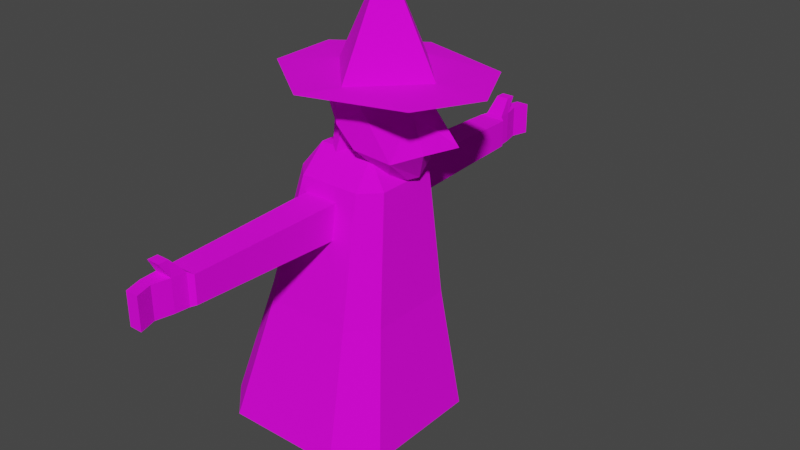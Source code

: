 # Source: witch.blend  (saved by Blender 3.3.6; exported with 4.5.12 LTS)
import bpy
from mathutils import Matrix  # noqa: F401  (used for matrix-valued properties, if any)

bpy.ops.wm.read_factory_settings(use_empty=True)
scene = bpy.context.scene
scene.name = 'Scene'

# ---- collections
col_collection = bpy.data.collections.new('Collection'); scene.collection.children.link(col_collection)

# ---- images (referenced by path relative to the original .blend; pixels are not part of the script)
import os
ASSET_DIR = os.environ.get("B2B_ASSET_DIR", "")  # directory of the original .blend (textures are referenced by path, not embedded)
HERE = os.path.dirname(os.path.abspath(__file__))  # packed textures are extracted next to this script under _unpacked/

def load_image(name, relpath, width, height, colorspace="sRGB"):
    """Load a texture the original file referenced (path relative to the .blend, or extracted next to this script)."""
    p = next((c for c in (os.path.join(HERE, relpath), os.path.join(ASSET_DIR, relpath)) if relpath and os.path.exists(c)), "")
    if p:
        img = bpy.data.images.load(p, check_existing=True)
        img.name = name
    else:  # same state as the original file: an image datablock whose file is absent (Cycles renders it pink)
        img = bpy.data.images.new(name, width, height)
        img.source = "FILE"
        img.filepath = "//" + (relpath or name)
    img.colorspace_settings.name = colorspace
    return img
img_pattern4_grayscale_png = load_image('pattern4-grayscale.png', 'pattern4-grayscale.png', 1024, 1024, 'sRGB')

# ---- materials (node trees are filled in below, after node groups)
mat_clothes = bpy.data.materials.new('Clothes')
mat_clothes.use_transparent_shadow = False
mat_clothes_2 = bpy.data.materials.new('Clothes 2')
mat_clothes_2.use_transparent_shadow = False

# ---- material node trees
mat_clothes.use_nodes = True; mat_clothes.node_tree.nodes.clear()
_N = mat_clothes.node_tree.nodes; _L = mat_clothes.node_tree.links
n0 = _N.new('ShaderNodeBsdfPrincipled'); n0.name = 'Principled BSDF'; n0.location = (10, 300)
n0.distribution = 'GGX'
n0.subsurface_method = 'RANDOM_WALK_SKIN'
n0.inputs[2].default_value = 0.964
n0.inputs[3].default_value = 1.45
n0.inputs[12].default_value = 1.4
n0.inputs[13].default_value = 0.172
n0.inputs[27].default_value = (0.0, 0.0, 0.0, 1.0)
n0.inputs[28].default_value = 1.0
n1 = _N.new('ShaderNodeOutputMaterial'); n1.name = 'Material Output'; n1.location = (300, 300)
n2 = _N.new('ShaderNodeMix'); n2.name = 'Mix'; n2.location = (-180, 270)
n2.data_type = 'RGBA'
n2.blend_type = 'OVERLAY'
n2.inputs[0].default_value = 1.0
n2.inputs[7].default_value = (0.0559, 0.0, 0.03548, 1.0)
n3 = _N.new('ShaderNodeTexImage'); n3.name = 'Image Texture'; n3.location = (-470, 210)
n3.image = img_pattern4_grayscale_png
_L.new(n0.outputs[0], n1.inputs[0])
_L.new(n2.outputs[2], n0.inputs[0])
_L.new(n3.outputs[0], n2.inputs[6])
n1.is_active_output = True
mat_clothes_2.use_nodes = True; mat_clothes_2.node_tree.nodes.clear()
_N = mat_clothes_2.node_tree.nodes; _L = mat_clothes_2.node_tree.links
n0 = _N.new('ShaderNodeBsdfPrincipled'); n0.name = 'Principled BSDF'; n0.location = (10, 300)
n0.distribution = 'GGX'
n0.subsurface_method = 'RANDOM_WALK_SKIN'
n0.inputs[2].default_value = 0.964
n0.inputs[3].default_value = 1.45
n0.inputs[12].default_value = 1.4
n0.inputs[13].default_value = 0.172
n0.inputs[27].default_value = (0.0, 0.0, 0.0, 1.0)
n0.inputs[28].default_value = 1.0
n1 = _N.new('ShaderNodeOutputMaterial'); n1.name = 'Material Output'; n1.location = (300, 300)
n2 = _N.new('ShaderNodeMix'); n2.name = 'Mix'; n2.location = (-180, 270)
n2.data_type = 'RGBA'
n2.blend_type = 'OVERLAY'
n2.inputs[0].default_value = 1.0
n2.inputs[7].default_value = (0.01183, 0.0, 0.008256, 1.0)
n3 = _N.new('ShaderNodeTexImage'); n3.name = 'Image Texture'; n3.location = (-470, 210)
n3.image = img_pattern4_grayscale_png
_L.new(n0.outputs[0], n1.inputs[0])
_L.new(n2.outputs[2], n0.inputs[0])
_L.new(n3.outputs[0], n2.inputs[6])
n1.is_active_output = True

# ---- world
world_world = bpy.data.worlds.new('World'); scene.world = world_world
world_world.use_nodes = True; world_world.node_tree.nodes.clear()
_N = world_world.node_tree.nodes; _L = world_world.node_tree.links
n0 = _N.new('ShaderNodeOutputWorld'); n0.name = 'World Output'; n0.location = (300, 300)
n1 = _N.new('ShaderNodeBackground'); n1.name = 'Background'; n1.location = (10, 300)
n1.inputs[0].default_value = (0.05088, 0.05088, 0.05088, 1.0)
_L.new(n1.outputs[0], n0.inputs[0])
n0.is_active_output = True
world_world.color = (0.05088, 0.05088, 0.05088)
world_world.use_sun_shadow = False
world_world.sun_shadow_jitter_overblur = 0.0

# ---- meshes
me_cube = bpy.data.meshes.new('Cube')
me_cube.from_pydata([(0.7886, 0.3114, 1.888), (0.6188, 0.4812, 1.888), (0.6209, 0.2838, 2.164), (0.6472, 0.6472, -1.0), (0.6405, 0.9437, -0.7184), (0.9734, 0.6108, -0.7184), (0.6188, -0.4812, 1.888), (0.7886, -0.3114, 1.888), (0.6209, -0.2838, 2.164), (0.9734, -0.6108, -0.7184), (0.6405, -0.9437, -0.7184), (0.6472, -0.6472, -1.0), (-0.1738, 0.3114, 1.888), (0.05338, 0.2838, 2.164), (-0.004005, 0.4812, 1.888), (-0.9139, 0.6108, -0.7184), (-0.581, 0.9437, -0.7184), (-0.6472, 0.6472, -1.0), (-0.1738, -0.3114, 1.888), (-0.004005, -0.4812, 1.888), (0.05338, -0.2838, 2.164), (-0.9139, -0.6108, -0.7184), (-0.6472, -0.6472, -1.0), (-0.581, -0.9437, -0.7184), (0.6091, 0.6806, 0.5966), (0.8492, 0.4405, 0.5966), (-0.512, -0.4405, 0.5966), (-0.2719, -0.6806, 0.5966), (0.8492, -0.4405, 0.5966), (0.6091, -0.6806, 0.5966), (-0.512, 0.4405, 0.5966), (-0.2719, 0.6806, 0.5966)], [], [(31, 14, 1, 24), (10, 29, 27, 23), (21, 26, 30, 15), (29, 6, 19, 27), (2, 13, 20, 8), (16, 31, 24, 4), (5, 25, 28, 9), (17, 3, 11, 22), (26, 18, 12, 30), (0, 1, 2), (3, 4, 5), (6, 7, 8), (9, 10, 11), (12, 13, 14), (15, 16, 17), (18, 19, 20), (21, 22, 23), (17, 22, 21, 15), (3, 17, 16, 4), (25, 5, 4, 24), (27, 19, 18, 26), (29, 10, 9, 28), (31, 16, 15, 30), (8, 20, 19, 6), (2, 8, 7, 0), (22, 11, 10, 23), (20, 13, 12, 18), (13, 2, 1, 14), (11, 3, 5, 9), (0, 25, 24, 1), (23, 27, 26, 21), (6, 29, 28, 7), (14, 31, 30, 12), (25, 0, 7, 28)])
_uv = me_cube.uv_layers.new(name='UVMap')
_uv.uv.foreach_set('vector', [0.3617, 0.7716, 0.395, 0.5509, 0.5005, 0.5451, 0.511, 0.7634, 0.8491, 0.01147, 0.8313, 0.2366, 0.682, 0.2284, 0.6421, 0.0, 0.2638, 0.0, 0.2349, 0.2318, 0.08539, 0.2318, 0.0565, 0.0, 0.8313, 0.2366, 0.8208, 0.4549, 0.7153, 0.4491, 0.682, 0.2284, 0.5288, 0.49, 0.6251, 0.49, 0.6251, 0.5864, 0.5288, 0.5864, 0.3218, 1.0, 0.3617, 0.7716, 0.511, 0.7634, 0.5288, 0.9885, 0.5841, 0.0, 0.5552, 0.2222, 0.4057, 0.2222, 0.3768, 0.0, 0.05031, 0.789, 0.05031, 0.5693, 0.27, 0.5693, 0.27, 0.789, 0.2349, 0.2318, 0.213, 0.4555, 0.1073, 0.4555, 0.08539, 0.2318, 0.5288, 0.5344, 0.5005, 0.5451, 0.4978, 0.49, 0.05031, 0.5693, 0.0, 0.5704, 0.0565, 0.5139, 0.8208, 0.4549, 0.8491, 0.4656, 0.8181, 0.51, 0.2638, 0.5139, 0.3203, 0.5704, 0.27, 0.5693, 0.1073, 0.4555, 0.112, 0.5139, 0.07849, 0.467, 0.0565, 0.8342, 0.0, 0.7777, 0.05031, 0.789, 0.213, 0.4555, 0.2418, 0.467, 0.2083, 0.5139, 0.2638, 0.8342, 0.27, 0.789, 0.3203, 0.7777, 0.05031, 0.789, 0.27, 0.789, 0.2638, 0.8342, 0.0565, 0.8342, 0.05031, 0.5693, 0.05031, 0.789, 0.0, 0.7777, 0.0, 0.5704, 0.5552, 0.2222, 0.5841, 0.0, 0.6406, 0.01274, 0.5959, 0.2314, 0.682, 0.2284, 0.7153, 0.4491, 0.686, 0.4566, 0.6406, 0.239, 0.3649, 0.2314, 0.3203, 0.01274, 0.3768, 0.0, 0.4057, 0.2222, 0.04464, 0.2481, 0.0, 0.02266, 0.0565, 0.0, 0.08539, 0.2318, 0.8181, 0.51, 0.722, 0.5046, 0.7153, 0.4491, 0.8208, 0.4549, 0.5286, 0.49, 0.4323, 0.49, 0.4276, 0.4379, 0.5333, 0.4379, 0.27, 0.789, 0.27, 0.5693, 0.3203, 0.5704, 0.3203, 0.7777, 0.2083, 0.5139, 0.112, 0.5139, 0.1073, 0.4555, 0.213, 0.4555, 0.4017, 0.4954, 0.4978, 0.49, 0.5005, 0.5451, 0.395, 0.5509, 0.27, 0.5693, 0.05031, 0.5693, 0.0565, 0.5139, 0.2638, 0.5139, 0.5333, 0.4379, 0.5552, 0.2222, 0.5959, 0.2314, 0.5621, 0.4444, 0.3203, 0.02266, 0.2756, 0.2481, 0.2349, 0.2318, 0.2638, 0.0, 0.3988, 0.4444, 0.3649, 0.2314, 0.4057, 0.2222, 0.4276, 0.4379, 0.395, 0.5509, 0.3617, 0.7716, 0.3203, 0.761, 0.3657, 0.5434, 0.5552, 0.2222, 0.5333, 0.4379, 0.4276, 0.4379, 0.4057, 0.2222])
me_cube.materials.append(mat_clothes)
me_cube.use_mirror_vertex_groups = False
me_cube.update()
me_sphere = bpy.data.meshes.new('Sphere')
me_sphere.from_pydata([(0.5516, 0.5594, -2.108), (0.5594, 0.8418, -2.389), (0.5667, 0.9807, -2.772), (0.5785, 0.9908, -2.996), (0.6029, 0.9661, -3.236), (0.6747, 0.8151, -3.706), (0.5865, 0.1915, -1.958), (0.6244, 0.3771, -2.015), (0.661, 0.5499, -2.109), (0.6941, 0.7018, -2.236), (0.7158, 0.8184, -2.394), (0.7251, 0.8921, -2.58), (0.7301, 0.9244, -2.792), (0.7427, 0.9268, -3.025), (0.7701, 0.9084, -3.271), (0.8042, 0.8656, -3.516), (0.8262, 0.7856, -3.737), (0.8358, 0.6748, -3.919), (0.8367, 0.5447, -4.063), (0.8279, 0.3973, -4.165), (0.8089, 0.2338, -4.21), (0.6231, 0.1805, -1.958), (0.6965, 0.3557, -2.015), (0.7659, 0.5189, -2.109), (0.8237, 0.6585, -2.238), (0.8565, 0.7555, -2.401), (0.8666, 0.8059, -2.596), (0.8683, 0.8203, -2.818), (0.8819, 0.8185, -3.058), (0.9167, 0.8143, -3.304), (0.9533, 0.792, -3.546), (0.9646, 0.7282, -3.761), (0.9527, 0.6285, -3.939), (0.9277, 0.5089, -4.08), (0.8908, 0.3737, -4.18), (0.8406, 0.2217, -4.218), (0.6569, 0.1625, -1.958), (0.7628, 0.3205, -2.016), (0.8618, 0.4676, -2.11), (0.9406, 0.5885, -2.242), (0.9826, 0.6628, -2.41), (0.9923, 0.6903, -2.613), (0.99, 0.689, -2.843), (1.007, 0.69, -3.087), (1.049, 0.7015, -3.333), (1.085, 0.696, -3.57), (1.087, 0.6485, -3.778), (1.056, 0.5622, -3.953), (1.01, 0.4575, -4.093), (0.9475, 0.3378, -4.19), (0.8696, 0.2036, -4.224), (0.6864, 0.1382, -1.958), (0.8207, 0.2729, -2.016), (0.9455, 0.3982, -2.111), (1.044, 0.4977, -2.245), (1.097, 0.5512, -2.419), (1.109, 0.5614, -2.629), (1.106, 0.5531, -2.865), (1.128, 0.5598, -3.11), (1.171, 0.5815, -3.354), (1.2, 0.5865, -3.587), (1.189, 0.5496, -3.79), (1.144, 0.4788, -3.963), (1.08, 0.3923, -4.102), (0.9965, 0.2924, -4.196), (0.895, 0.1806, -4.23), (0.7107, 0.1086, -1.958), (0.8681, 0.2147, -2.016), (1.014, 0.3137, -2.111), (1.131, 0.3912, -2.247), (1.197, 0.4297, -2.425), (1.212, 0.4352, -2.642), (1.211, 0.43, -2.882), (1.238, 0.4371, -3.126), (1.28, 0.4574, -3.369), (1.296, 0.4655, -3.598), (1.27, 0.4361, -3.796), (1.215, 0.3826, -3.969), (1.137, 0.3163, -4.107), (1.037, 0.2395, -4.2), (0.9151, 0.1531, -4.231), (0.5483, 1.367e-08, -1.939), (0.7287, 0.07484, -1.958), (0.9031, 0.1481, -2.016), (1.064, 0.2171, -2.111), (1.196, 0.2733, -2.248), (1.271, 0.3058, -2.43), (1.292, 0.3149, -2.651), (1.296, 0.3148, -2.893), (1.406, 0.3382, -3.155), (1.471, 0.3587, -3.404), (1.381, 0.3372, -3.607), (1.33, 0.3122, -3.8), (1.266, 0.2759, -3.97), (1.179, 0.2319, -4.108), (1.067, 0.1806, -4.202), (0.9303, 0.1226, -4.232), (0.7397, 0.03817, -1.958), (0.9244, 0.07589, -2.015), (1.094, 0.1128, -2.111), (1.229, 0.1495, -2.25), (1.312, 0.1778, -2.434), (1.34, 0.1934, -2.657), (1.395, 0.2056, -2.909), (1.736, 0.2679, -3.217), (1.762, 0.2776, -3.47), (1.496, 0.2113, -3.628), (1.366, 0.1795, -3.8), (1.298, 0.1628, -3.97), (1.206, 0.142, -4.107), (1.085, 0.1176, -4.2), (0.9398, 0.09, -4.231), (0.7434, 4.098e-05, -1.958), (0.9313, 0.0007743, -2.015), (1.099, 0.005809, -2.112), (1.23, 0.02155, -2.252), (1.312, 0.04329, -2.437), (1.346, 0.06342, -2.659), (1.443, 0.08228, -2.918), (1.909, 0.1378, -3.255), (1.908, 0.1436, -3.507), (1.562, 0.07126, -3.641), (1.38, 0.04175, -3.797), (1.31, 0.04553, -3.965), (1.216, 0.04887, -4.103), (1.093, 0.0524, -4.196), (0.9435, 0.05633, -4.229), (0.7396, -0.03806, -1.958), (0.9236, -0.07421, -2.015), (1.083, -0.1004, -2.112), (1.201, -0.1077, -2.253), (1.273, -0.0975, -2.437), (1.304, -0.0782, -2.659), (1.363, -0.06245, -2.909), (1.738, -0.04733, -3.218), (1.802, -0.04469, -3.475), (1.506, -0.09002, -3.626), (1.37, -0.09775, -3.791), (1.301, -0.07302, -3.958), (1.21, -0.04517, -4.097), (1.088, -0.01315, -4.19), (0.9413, 0.0226, -4.225), (0.7285, -0.07466, -1.958), (0.9015, -0.1462, -2.015), (1.047, -0.2029, -2.112), (1.15, -0.2349, -2.252), (1.209, -0.2416, -2.435), (1.23, -0.2293, -2.654), (1.244, -0.2182, -2.894), (1.362, -0.2201, -3.153), (1.456, -0.2364, -3.401), (1.381, -0.2534, -3.598), (1.335, -0.2354, -3.782), (1.273, -0.1903, -3.949), (1.186, -0.1374, -4.087), (1.072, -0.0771, -4.182), (0.933, -0.01011, -4.219), (0.7105, -0.1084, -1.958), (0.8661, -0.2124, -2.015), (0.9954, -0.2989, -2.111), (1.084, -0.357, -2.25), (1.131, -0.3853, -2.428), (1.147, -0.3877, -2.642), (1.156, -0.381, -2.879), (1.193, -0.3889, -3.121), (1.249, -0.4051, -3.359), (1.282, -0.4042, -3.578), (1.275, -0.3686, -3.769), (1.223, -0.3029, -3.936), (1.146, -0.2255, -4.075), (1.044, -0.1375, -4.171), (0.9189, -0.04074, -4.212), (0.6862, -0.1379, -1.958), (0.8187, -0.2705, -2.015), (0.9291, -0.3848, -2.11), (1.004, -0.4694, -2.246), (1.045, -0.523, -2.418), (1.061, -0.5471, -2.624), (1.071, -0.552, -2.854), (1.102, -0.5562, -3.095), (1.15, -0.5609, -3.335), (1.19, -0.546, -3.559), (1.192, -0.4936, -3.753), (1.152, -0.4075, -3.921), (1.09, -0.3057, -4.059), (1.005, -0.192, -4.158), (0.8994, -0.06811, -4.204), (0.6566, -0.1622, -1.958), (0.7608, -0.3182, -2.015), (0.8498, -0.457, -2.109), (0.9106, -0.5666, -2.241), (0.9465, -0.6453, -2.407), (0.9651, -0.6936, -2.603), (0.9793, -0.7158, -2.824), (1.004, -0.72, -3.061), (1.041, -0.7111, -3.303), (1.076, -0.6776, -3.534), (1.086, -0.6056, -3.732), (1.062, -0.499, -3.901), (1.018, -0.3747, -4.04), (0.9562, -0.2384, -4.142), (0.8751, -0.09116, -4.194), (0.6229, -0.1802, -1.958), (0.6947, -0.3536, -2.015), (0.7582, -0.5113, -2.108), (0.8034, -0.6422, -2.236), (0.8319, -0.7426, -2.397), (0.8499, -0.8121, -2.584), (0.8653, -0.8511, -2.796), (0.8857, -0.8604, -3.025), (0.9131, -0.842, -3.266), (0.942, -0.7897, -3.502), (0.9587, -0.6979, -3.707), (0.9545, -0.5725, -3.878), (0.9353, -0.4294, -4.017), (0.8993, -0.2738, -4.123), (0.8468, -0.1087, -4.183), (0.5863, -0.1913, -1.958), (0.6229, -0.3753, -2.015), (0.6561, -0.5445, -2.107), (0.6817, -0.69, -2.233), (0.6984, -0.806, -2.389), (0.7102, -0.8903, -2.57), (0.7218, -0.9415, -2.773), (0.7374, -0.9578, -2.995), (0.7588, -0.9357, -3.229), (0.7857, -0.8704, -3.465), (0.8131, -0.7625, -3.676), (0.8334, -0.623, -3.849), (0.8427, -0.4658, -3.991), (0.8369, -0.2968, -4.101), (0.8156, -0.12, -4.172), (0.5483, -0.1951, -1.958), (0.5483, -0.3827, -2.015), (0.5483, -0.5556, -2.107), (0.5476, -0.7065, -2.232), (0.5464, -0.8297, -2.385), (0.5461, -0.9212, -2.562), (0.5493, -0.9783, -2.759), (0.5586, -0.9981, -2.973), (0.5774, -0.9763, -3.198), (0.6094, -0.9075, -3.427), (0.6549, -0.7932, -3.639), (0.704, -0.6465, -3.815), (0.7453, -0.4817, -3.96), (0.7717, -0.306, -4.078), (0.7827, -0.124, -4.159), (0.5102, -0.1913, -1.958), (0.4736, -0.3753, -2.015), (0.4399, -0.5449, -2.107), (0.4103, -0.6935, -2.232), (0.3863, -0.8156, -2.384), (0.3691, -0.9067, -2.558), (0.3605, -0.9638, -2.751), (0.3646, -0.9833, -2.958), (0.3849, -0.9624, -3.174), (0.4264, -0.8975, -3.391), (0.4933, -0.7862, -3.599), (0.5733, -0.6406, -3.777), (0.6477, -0.4755, -3.927), (0.7064, -0.3004, -4.053), (0.7496, -0.121, -4.146), (0.4736, -0.1802, -1.958), (0.4018, -0.3536, -2.015), (0.3356, -0.5133, -2.107), (0.2777, -0.6533, -2.232), (0.2301, -0.7682, -2.383), (0.1951, -0.8538, -2.557), (0.1754, -0.9069, -2.746), (0.1754, -0.9239, -2.947), (0.1995, -0.9031, -3.154), (0.2524, -0.8435, -3.36), (0.3391, -0.7418, -3.559), (0.4483, -0.6051, -3.737), (0.5546, -0.4473, -3.892), (0.6441, -0.2803, -4.028), (0.7177, -0.1105, -4.134), (0.4399, -0.1622, -1.958), (0.3356, -0.3182, -2.015), (0.2396, -0.4619, -2.107), (0.1554, -0.5879, -2.232), (0.08632, -0.6913, -2.383), (0.03498, -0.7682, -2.556), (0.005366, -0.8148, -2.743), (0.002809, -0.8283, -2.94), (0.03175, -0.8076, -3.138), (0.09679, -0.7533, -3.334), (0.2012, -0.6641, -3.521), (0.3353, -0.542, -3.698), (0.4702, -0.3982, -3.859), (0.5872, -0.2464, -4.005), (0.6882, -0.09316, -4.123), (0.4103, -0.1379, -1.958), (0.2777, -0.2706, -2.015), (0.1554, -0.3928, -2.107), (0.04826, -0.5, -2.232), (-0.03968, -0.5879, -2.383), (-0.105, -0.6533, -2.556), (-0.1429, -0.6921, -2.742), (-0.1476, -0.7017, -2.934), (-0.113, -0.682, -3.126), (-0.03562, -0.6345, -3.311), (0.08467, -0.559, -3.49), (0.2389, -0.455, -3.663), (0.3975, -0.331, -3.829), (0.5378, -0.2003, -3.985), (0.6623, -0.06977, -4.114), (0.7807, 0.0602, -4.188), (0.386, -0.1084, -1.958), (0.2301, -0.2126, -2.015), (0.08632, -0.3087, -2.107), (-0.03968, -0.3928, -2.232), (-0.1431, -0.4619, -2.383), (-0.2199, -0.5133, -2.556), (-0.2646, -0.5433, -2.742), (-0.2704, -0.5493, -2.931), (-0.2306, -0.532, -3.116), (-0.1425, -0.4936, -3.294), (-0.1049, -0.6772, -4.189), (0.217, -0.5186, -4.51), (0.5524, -0.3286, -4.83), (0.4973, -0.1441, -3.969), (0.6409, -0.04125, -4.107), (0.368, -0.07466, -1.958), (0.1947, -0.1464, -2.015), (0.03498, -0.2126, -2.107), (-0.105, -0.2706, -2.232), (-0.2199, -0.3182, -2.383), (-0.3053, -0.3536, -2.556), (-0.3556, -0.374, -2.742), (-0.3619, -0.3769, -2.93), (-0.3174, -0.3638, -3.11), (-0.222, -0.336, -3.283), (-0.2371, -0.4109, -4.16), (0.1077, -0.2931, -4.478), (0.4692, -0.1525, -4.802), (0.4668, -0.08019, -3.961), (0.6248, -0.008785, -4.103), (0.3569, -0.03806, -1.958), (0.1729, -0.07466, -2.015), (0.003363, -0.1084, -2.107), (-0.1453, -0.1379, -2.232), (-0.2672, -0.1622, -2.383), (-0.3579, -0.1802, -2.556), (-0.4123, -0.1905, -2.743), (-0.4188, -0.191, -2.929), (-0.3714, -0.183, -3.107), (-0.2723, -0.1672, -3.278), (-0.3216, -0.1252, -4.149), (0.03773, -0.05087, -4.468), (0.4159, 0.03744, -4.794), (0.4471, -0.01127, -3.959), (0.6144, 0.0263, -4.103), (0.3532, 3.23e-08, -1.958), (0.1656, 6.583e-08, -2.015), (-0.007312, 1.627e-07, -2.107), (-0.1588, 4.348e-08, -2.232), (-0.2832, 1.776e-07, -2.383), (-0.3756, 2.857e-08, -2.556), (-0.4321, 0.0002147, -2.743), (-0.4391, 0.001644, -2.93), (-0.3915, 0.004055, -3.108), (-0.2918, 0.007446, -3.279), (-0.3551, 0.1713, -4.156), (0.009847, 0.2003, -4.479), (0.3941, 0.234, -4.807), (0.4387, 0.05999, -3.964), (0.6102, 0.06261, -4.106), (0.3569, 0.03806, -1.958), (0.1729, 0.07466, -2.015), (0.003363, 0.1084, -2.107), (-0.1453, 0.1379, -2.232), (-0.2672, 0.1622, -2.383), (-0.3579, 0.1802, -2.556), (-0.4134, 0.1912, -2.743), (-0.4219, 0.1944, -2.932), (-0.3764, 0.1912, -3.112), (-0.2788, 0.1828, -3.286), (-0.1303, 0.173, -3.461), (0.06051, 0.1639, -3.636), (0.2606, 0.1522, -3.81), (0.4424, 0.1309, -3.977), (0.6123, 0.0987, -4.112), (0.368, 0.07466, -1.958), (0.1947, 0.1464, -2.015), (0.03498, 0.2126, -2.107), (-0.105, 0.2706, -2.232), (-0.2199, 0.3182, -2.383), (-0.3053, 0.3536, -2.556), (-0.3574, 0.3751, -2.743), (-0.3671, 0.3807, -2.934), (-0.3254, 0.3728, -3.118), (-0.2321, 0.3535, -3.298), (-0.08946, 0.3261, -3.481), (0.09367, 0.2926, -3.663), (0.2844, 0.2518, -3.836), (0.458, 0.1987, -3.996), (0.6208, 0.1331, -4.121), (0.386, 0.1084, -1.958), (0.2301, 0.2126, -2.015), (0.08632, 0.3087, -2.107), (-0.03968, 0.3928, -2.232), (-0.1431, 0.462, -2.383), (-0.2197, 0.5135, -2.556), (-0.2662, 0.5454, -2.743), (-0.275, 0.555, -2.936), (-0.2379, 0.5432, -3.127), (-0.1515, 0.5135, -3.316), (-0.01835, 0.4689, -3.509), (0.1513, 0.4119, -3.697), (0.326, 0.3434, -3.868), (0.4859, 0.2606, -4.019), (0.6354, 0.1646, -4.132), (0.4103, 0.1379, -1.958), (0.2777, 0.2706, -2.015), (0.1554, 0.3929, -2.107), (0.04851, 0.5003, -2.232), (-0.03896, 0.5888, -2.383), (-0.1035, 0.6551, -2.556), (-0.1423, 0.6965, -2.744), (-0.1487, 0.7102, -2.94), (-0.1151, 0.6959, -3.138), (-0.03747, 0.6562, -3.339), (0.08235, 0.5949, -3.544), (0.2324, 0.5161, -3.737), (0.385, 0.4229, -3.905), (0.5251, 0.3142, -4.045), (0.6556, 0.1918, -4.145), (0.4399, 0.1622, -1.958), (0.3357, 0.3183, -2.015), (0.24, 0.4624, -2.107), (0.1566, 0.5893, -2.232), (0.08874, 0.6942, -2.384), (0.03919, 0.7728, -2.557), (0.0104, 0.8222, -2.746), (0.008172, 0.8397, -2.947), (0.03906, 0.8233, -3.154), (0.1075, 0.7743, -3.368), (0.2094, 0.6975, -3.584), (0.3343, 0.6, -3.78), (0.4594, 0.4867, -3.942), (0.5744, 0.3572, -4.072), (0.681, 0.2135, -4.159), (0.4736, 0.1802, -1.958), (0.4021, 0.3539, -2.015), (0.3368, 0.5147, -2.108), (0.2804, 0.6565, -2.232), (0.2351, 0.7738, -2.385), (0.2032, 0.862, -2.559), (0.187, 0.9174, -2.751), (0.1902, 0.937, -2.957), (0.2192, 0.9175, -3.175), (0.2765, 0.8598, -3.402), (0.357, 0.7701, -3.627), (0.4521, 0.6594, -3.821), (0.5463, 0.5319, -3.978), (0.6321, 0.3877, -4.098), (0.7101, 0.2291, -4.173), (0.5102, 0.1914, -1.958), (0.4743, 0.3761, -2.015), (0.4421, 0.5475, -2.108), (0.4151, 0.6989, -2.233), (0.3946, 0.8243, -2.386), (0.3821, 0.9182, -2.562), (0.3789, 0.9754, -2.759), (0.3881, 0.9929, -2.973), (0.4144, 0.9684, -3.203), (0.4588, 0.9048, -3.44), (0.5156, 0.8084, -3.668), (0.5794, 0.6916, -3.859), (0.6413, 0.5564, -4.011), (0.6955, 0.4044, -4.123), (0.7422, 0.2374, -4.185), (0.5484, 0.1952, -1.958), (0.5494, 0.384, -2.015), (0.5552, 0.7146, -2.234), (0.562, 0.9316, -2.569), (0.638, 0.9072, -3.479), (0.7095, 0.6975, -3.893), (0.7397, 0.5617, -4.041), (0.7617, 0.4083, -4.148), (0.7755, 0.2393, -4.2)], [], [(4, 3, 13, 14), (474, 473, 6, 7), (477, 4, 14, 15), (0, 474, 7, 8), (5, 477, 15, 16), (475, 0, 8, 9), (478, 5, 16, 17), (1, 475, 9, 10), (479, 478, 17, 18), (476, 1, 10, 11), (480, 479, 18, 19), (2, 476, 11, 12), (481, 480, 19, 20), (3, 2, 12, 13), (473, 81, 6), (307, 481, 20), (20, 19, 34, 35), (13, 12, 27, 28), (6, 81, 21), (307, 20, 35), (14, 13, 28, 29), (7, 6, 21, 22), (15, 14, 29, 30), (8, 7, 22, 23), (16, 15, 30, 31), (9, 8, 23, 24), (17, 16, 31, 32), (10, 9, 24, 25), (18, 17, 32, 33), (11, 10, 25, 26), (19, 18, 33, 34), (12, 11, 26, 27), (32, 31, 46, 47), (25, 24, 39, 40), (33, 32, 47, 48), (26, 25, 40, 41), (34, 33, 48, 49), (27, 26, 41, 42), (35, 34, 49, 50), (28, 27, 42, 43), (21, 81, 36), (307, 35, 50), (29, 28, 43, 44), (22, 21, 36, 37), (30, 29, 44, 45), (23, 22, 37, 38), (31, 30, 45, 46), (24, 23, 38, 39), (36, 81, 51), (307, 50, 65), (44, 43, 58, 59), (37, 36, 51, 52), (45, 44, 59, 60), (38, 37, 52, 53), (46, 45, 60, 61), (39, 38, 53, 54), (47, 46, 61, 62), (40, 39, 54, 55), (48, 47, 62, 63), (41, 40, 55, 56), (49, 48, 63, 64), (42, 41, 56, 57), (50, 49, 64, 65), (43, 42, 57, 58), (55, 54, 69, 70), (63, 62, 77, 78), (56, 55, 70, 71), (64, 63, 78, 79), (57, 56, 71, 72), (65, 64, 79, 80), (58, 57, 72, 73), (51, 81, 66), (307, 65, 80), (59, 58, 73, 74), (52, 51, 66, 67), (60, 59, 74, 75), (53, 52, 67, 68), (61, 60, 75, 76), (54, 53, 68, 69), (62, 61, 76, 77), (74, 73, 89, 90), (67, 66, 82, 83), (75, 74, 90, 91), (68, 67, 83, 84), (76, 75, 91, 92), (69, 68, 84, 85), (77, 76, 92, 93), (70, 69, 85, 86), (78, 77, 93, 94), (71, 70, 86, 87), (79, 78, 94, 95), (72, 71, 87, 88), (80, 79, 95, 96), (73, 72, 88, 89), (66, 81, 82), (307, 80, 96), (94, 93, 108, 109), (87, 86, 101, 102), (95, 94, 109, 110), (88, 87, 102, 103), (96, 95, 110, 111), (89, 88, 103, 104), (82, 81, 97), (307, 96, 111), (90, 89, 104, 105), (83, 82, 97, 98), (91, 90, 105, 106), (84, 83, 98, 99), (92, 91, 106, 107), (85, 84, 99, 100), (93, 92, 107, 108), (86, 85, 100, 101), (98, 97, 112, 113), (106, 105, 120, 121), (99, 98, 113, 114), (107, 106, 121, 122), (100, 99, 114, 115), (108, 107, 122, 123), (101, 100, 115, 116), (109, 108, 123, 124), (102, 101, 116, 117), (110, 109, 124, 125), (103, 102, 117, 118), (111, 110, 125, 126), (104, 103, 118, 119), (97, 81, 112), (307, 111, 126), (105, 104, 119, 120), (117, 116, 131, 132), (125, 124, 139, 140), (118, 117, 132, 133), (126, 125, 140, 141), (119, 118, 133, 134), (112, 81, 127), (307, 126, 141), (120, 119, 134, 135), (113, 112, 127, 128), (121, 120, 135, 136), (114, 113, 128, 129), (122, 121, 136, 137), (115, 114, 129, 130), (123, 122, 137, 138), (116, 115, 130, 131), (124, 123, 138, 139), (136, 135, 150, 151), (129, 128, 143, 144), (137, 136, 151, 152), (130, 129, 144, 145), (138, 137, 152, 153), (131, 130, 145, 146), (139, 138, 153, 154), (132, 131, 146, 147), (140, 139, 154, 155), (133, 132, 147, 148), (141, 140, 155, 156), (134, 133, 148, 149), (127, 81, 142), (307, 141, 156), (135, 134, 149, 150), (128, 127, 142, 143), (155, 154, 169, 170), (148, 147, 162, 163), (156, 155, 170, 171), (149, 148, 163, 164), (142, 81, 157), (307, 156, 171), (150, 149, 164, 165), (143, 142, 157, 158), (151, 150, 165, 166), (144, 143, 158, 159), (152, 151, 166, 167), (145, 144, 159, 160), (153, 152, 167, 168), (146, 145, 160, 161), (154, 153, 168, 169), (147, 146, 161, 162), (167, 166, 181, 182), (160, 159, 174, 175), (168, 167, 182, 183), (161, 160, 175, 176), (169, 168, 183, 184), (162, 161, 176, 177), (170, 169, 184, 185), (163, 162, 177, 178), (171, 170, 185, 186), (164, 163, 178, 179), (157, 81, 172), (307, 171, 186), (165, 164, 179, 180), (158, 157, 172, 173), (166, 165, 180, 181), (159, 158, 173, 174), (186, 185, 200, 201), (179, 178, 193, 194), (172, 81, 187), (307, 186, 201), (180, 179, 194, 195), (173, 172, 187, 188), (181, 180, 195, 196), (174, 173, 188, 189), (182, 181, 196, 197), (175, 174, 189, 190), (183, 182, 197, 198), (176, 175, 190, 191), (184, 183, 198, 199), (177, 176, 191, 192), (185, 184, 199, 200), (178, 177, 192, 193), (190, 189, 204, 205), (198, 197, 212, 213), (191, 190, 205, 206), (199, 198, 213, 214), (192, 191, 206, 207), (200, 199, 214, 215), (193, 192, 207, 208), (201, 200, 215, 216), (194, 193, 208, 209), (187, 81, 202), (307, 201, 216), (195, 194, 209, 210), (188, 187, 202, 203), (196, 195, 210, 211), (189, 188, 203, 204), (197, 196, 211, 212), (209, 208, 223, 224), (202, 81, 217), (307, 216, 231), (210, 209, 224, 225), (203, 202, 217, 218), (211, 210, 225, 226), (204, 203, 218, 219), (212, 211, 226, 227), (205, 204, 219, 220), (213, 212, 227, 228), (206, 205, 220, 221), (214, 213, 228, 229), (207, 206, 221, 222), (215, 214, 229, 230), (208, 207, 222, 223), (216, 215, 230, 231), (228, 227, 242, 243), (221, 220, 235, 236), (229, 228, 243, 244), (222, 221, 236, 237), (230, 229, 244, 245), (223, 222, 237, 238), (231, 230, 245, 246), (224, 223, 238, 239), (217, 81, 232), (307, 231, 246), (225, 224, 239, 240), (218, 217, 232, 233), (226, 225, 240, 241), (219, 218, 233, 234), (227, 226, 241, 242), (220, 219, 234, 235), (232, 81, 247), (307, 246, 261), (240, 239, 254, 255), (233, 232, 247, 248), (241, 240, 255, 256), (234, 233, 248, 249), (242, 241, 256, 257), (235, 234, 249, 250), (243, 242, 257, 258), (236, 235, 250, 251), (244, 243, 258, 259), (237, 236, 251, 252), (245, 244, 259, 260), (238, 237, 252, 253), (246, 245, 260, 261), (239, 238, 253, 254), (251, 250, 265, 266), (259, 258, 273, 274), (252, 251, 266, 267), (260, 259, 274, 275), (253, 252, 267, 268), (261, 260, 275, 276), (254, 253, 268, 269), (247, 81, 262), (307, 261, 276), (255, 254, 269, 270), (248, 247, 262, 263), (256, 255, 270, 271), (249, 248, 263, 264), (257, 256, 271, 272), (250, 249, 264, 265), (258, 257, 272, 273), (270, 269, 284, 285), (263, 262, 277, 278), (271, 270, 285, 286), (264, 263, 278, 279), (272, 271, 286, 287), (265, 264, 279, 280), (273, 272, 287, 288), (266, 265, 280, 281), (274, 273, 288, 289), (267, 266, 281, 282), (275, 274, 289, 290), (268, 267, 282, 283), (276, 275, 290, 291), (269, 268, 283, 284), (262, 81, 277), (307, 276, 291), (289, 288, 303, 304), (282, 281, 296, 297), (290, 289, 304, 305), (283, 282, 297, 298), (291, 290, 305, 306), (284, 283, 298, 299), (277, 81, 292), (307, 291, 306), (285, 284, 299, 300), (278, 277, 292, 293), (286, 285, 300, 301), (279, 278, 293, 294), (287, 286, 301, 302), (280, 279, 294, 295), (288, 287, 302, 303), (281, 280, 295, 296), (301, 300, 316, 317), (294, 293, 309, 310), (302, 301, 317, 318), (295, 294, 310, 311), (303, 302, 318, 319), (296, 295, 311, 312), (304, 303, 319, 320), (297, 296, 312, 313), (305, 304, 320, 321), (298, 297, 313, 314), (306, 305, 321, 322), (299, 298, 314, 315), (292, 81, 308), (307, 306, 322), (300, 299, 315, 316), (293, 292, 308, 309), (321, 320, 335, 336), (314, 313, 328, 329), (322, 321, 336, 337), (315, 314, 329, 330), (308, 81, 323), (307, 322, 337), (316, 315, 330, 331), (309, 308, 323, 324), (317, 316, 331, 332), (310, 309, 324, 325), (318, 317, 332, 333), (311, 310, 325, 326), (319, 318, 333, 334), (312, 311, 326, 327), (320, 319, 334, 335), (313, 312, 327, 328), (325, 324, 339, 340), (333, 332, 347, 348), (326, 325, 340, 341), (334, 333, 348, 349), (327, 326, 341, 342), (335, 334, 349, 350), (328, 327, 342, 343), (336, 335, 350, 351), (329, 328, 343, 344), (337, 336, 351, 352), (330, 329, 344, 345), (323, 81, 338), (307, 337, 352), (331, 330, 345, 346), (324, 323, 338, 339), (332, 331, 346, 347), (344, 343, 358, 359), (352, 351, 366, 367), (345, 344, 359, 360), (338, 81, 353), (307, 352, 367), (346, 345, 360, 361), (339, 338, 353, 354), (347, 346, 361, 362), (340, 339, 354, 355), (348, 347, 362, 363), (341, 340, 355, 356), (349, 348, 363, 364), (342, 341, 356, 357), (350, 349, 364, 365), (343, 342, 357, 358), (351, 350, 365, 366), (363, 362, 377, 378), (356, 355, 370, 371), (364, 363, 378, 379), (357, 356, 371, 372), (365, 364, 379, 380), (358, 357, 372, 373), (366, 365, 380, 381), (359, 358, 373, 374), (367, 366, 381, 382), (360, 359, 374, 375), (353, 81, 368), (307, 367, 382), (361, 360, 375, 376), (354, 353, 368, 369), (362, 361, 376, 377), (355, 354, 369, 370), (382, 381, 396, 397), (375, 374, 389, 390), (368, 81, 383), (307, 382, 397), (376, 375, 390, 391), (369, 368, 383, 384), (377, 376, 391, 392), (370, 369, 384, 385), (378, 377, 392, 393), (371, 370, 385, 386), (379, 378, 393, 394), (372, 371, 386, 387), (380, 379, 394, 395), (373, 372, 387, 388), (381, 380, 395, 396), (374, 373, 388, 389), (386, 385, 400, 401), (394, 393, 408, 409), (387, 386, 401, 402), (395, 394, 409, 410), (388, 387, 402, 403), (396, 395, 410, 411), (389, 388, 403, 404), (397, 396, 411, 412), (390, 389, 404, 405), (383, 81, 398), (307, 397, 412), (391, 390, 405, 406), (384, 383, 398, 399), (392, 391, 406, 407), (385, 384, 399, 400), (393, 392, 407, 408), (405, 404, 419, 420), (398, 81, 413), (307, 412, 427), (406, 405, 420, 421), (399, 398, 413, 414), (407, 406, 421, 422), (400, 399, 414, 415), (408, 407, 422, 423), (401, 400, 415, 416), (409, 408, 423, 424), (402, 401, 416, 417), (410, 409, 424, 425), (403, 402, 417, 418), (411, 410, 425, 426), (404, 403, 418, 419), (412, 411, 426, 427), (424, 423, 438, 439), (417, 416, 431, 432), (425, 424, 439, 440), (418, 417, 432, 433), (426, 425, 440, 441), (419, 418, 433, 434), (427, 426, 441, 442), (420, 419, 434, 435), (413, 81, 428), (307, 427, 442), (421, 420, 435, 436), (414, 413, 428, 429), (422, 421, 436, 437), (415, 414, 429, 430), (423, 422, 437, 438), (416, 415, 430, 431), (307, 442, 457), (436, 435, 450, 451), (429, 428, 443, 444), (437, 436, 451, 452), (430, 429, 444, 445), (438, 437, 452, 453), (431, 430, 445, 446), (439, 438, 453, 454), (432, 431, 446, 447), (440, 439, 454, 455), (433, 432, 447, 448), (441, 440, 455, 456), (434, 433, 448, 449), (442, 441, 456, 457), (435, 434, 449, 450), (428, 81, 443), (455, 454, 469, 470), (448, 447, 462, 463), (456, 455, 470, 471), (449, 448, 463, 464), (457, 456, 471, 472), (450, 449, 464, 465), (443, 81, 458), (307, 457, 472), (451, 450, 465, 466), (444, 443, 458, 459), (452, 451, 466, 467), (445, 444, 459, 460), (453, 452, 467, 468), (446, 445, 460, 461), (454, 453, 468, 469), (447, 446, 461, 462), (459, 458, 473, 474), (467, 466, 4, 477), (460, 459, 474, 0), (468, 467, 477, 5), (461, 460, 0, 475), (469, 468, 5, 478), (462, 461, 475, 1), (470, 469, 478, 479), (463, 462, 1, 476), (471, 470, 479, 480), (464, 463, 476, 2), (472, 471, 480, 481), (465, 464, 2, 3), (458, 81, 473), (307, 472, 481), (466, 465, 3, 4)])
_uv = me_sphere.uv_layers.new(name='UVMap')
_uv.uv.foreach_set('vector', [0.3298, 0.5704, 0.3458, 0.5251, 0.3725, 0.5447, 0.3556, 0.5908, 0.7314, 0.1201, 0.7617, 0.1448, 0.7574, 0.1511, 0.7228, 0.1324, 0.3187, 0.6196, 0.3298, 0.5704, 0.3556, 0.5908, 0.3425, 0.6388, 0.7011, 0.0968, 0.7314, 0.1201, 0.7228, 0.1324, 0.6886, 0.1146, 0.3132, 0.6682, 0.3187, 0.6196, 0.3425, 0.6388, 0.3341, 0.6848, 0.6721, 0.0759, 0.7011, 0.0968, 0.6886, 0.1146, 0.6562, 0.0986, 0.2653, 0.7402, 0.278, 0.7, 0.2965, 0.7125, 0.281, 0.7507, 0.6457, 0.05833, 0.6721, 0.0759, 0.6562, 0.0986, 0.629, 0.08499, 0.2502, 0.7733, 0.2653, 0.7402, 0.281, 0.7507, 0.2622, 0.7818, 0.3898, 0.4534, 0.4162, 0.4281, 0.4395, 0.44, 0.4151, 0.468, 0.6987, 0.6949, 0.6983, 0.7239, 0.6798, 0.7186, 0.686, 0.6914, 0.3661, 0.4858, 0.3898, 0.4534, 0.4151, 0.468, 0.3926, 0.5032, 0.7006, 0.6621, 0.6987, 0.6949, 0.686, 0.6914, 0.6942, 0.6604, 0.3458, 0.5251, 0.3661, 0.4858, 0.3926, 0.5032, 0.3725, 0.5447, 0.7617, 0.1448, 0.7911, 0.17, 0.7574, 0.1511, 0.7038, 0.6265, 0.7006, 0.6621, 0.6942, 0.6604, 0.6942, 0.6604, 0.686, 0.6914, 0.6743, 0.6855, 0.6883, 0.6574, 0.3725, 0.5447, 0.3926, 0.5032, 0.4207, 0.5233, 0.4006, 0.5664, 0.7574, 0.1511, 0.7911, 0.17, 0.7544, 0.158, 0.7038, 0.6265, 0.6942, 0.6604, 0.6883, 0.6574, 0.3556, 0.5908, 0.3725, 0.5447, 0.4006, 0.5664, 0.383, 0.6121, 0.7228, 0.1324, 0.7574, 0.1511, 0.7544, 0.158, 0.7168, 0.146, 0.3425, 0.6388, 0.3556, 0.5908, 0.383, 0.6121, 0.3681, 0.6584, 0.6886, 0.1146, 0.7228, 0.1324, 0.7168, 0.146, 0.6798, 0.1345, 0.3341, 0.6848, 0.3425, 0.6388, 0.3681, 0.6584, 0.3571, 0.7013, 0.6562, 0.0986, 0.6886, 0.1146, 0.6798, 0.1345, 0.646, 0.1238, 0.3313, 0.7252, 0.3341, 0.6848, 0.3571, 0.7013, 0.3504, 0.739, 0.629, 0.08499, 0.6562, 0.0986, 0.646, 0.1238, 0.62, 0.1143, 0.3329, 0.76, 0.3313, 0.7252, 0.3504, 0.739, 0.3476, 0.771, 0.4151, 0.468, 0.4395, 0.44, 0.4649, 0.4542, 0.4425, 0.4854, 0.686, 0.6914, 0.6798, 0.7186, 0.6629, 0.7096, 0.6743, 0.6855, 0.3926, 0.5032, 0.4151, 0.468, 0.4425, 0.4854, 0.4207, 0.5233, 0.3504, 0.739, 0.3571, 0.7013, 0.381, 0.7174, 0.3706, 0.7526, 0.4649, 0.4542, 0.4866, 0.4306, 0.5099, 0.4432, 0.4916, 0.4699, 0.3476, 0.771, 0.3504, 0.739, 0.3706, 0.7526, 0.3633, 0.7819, 0.4425, 0.4854, 0.4649, 0.4542, 0.4916, 0.4699, 0.471, 0.5042, 0.6743, 0.6855, 0.6629, 0.7096, 0.6481, 0.6978, 0.6641, 0.6772, 0.4207, 0.5233, 0.4425, 0.4854, 0.471, 0.5042, 0.4496, 0.5446, 0.6883, 0.6574, 0.6743, 0.6855, 0.6641, 0.6772, 0.6831, 0.6532, 0.4006, 0.5664, 0.4207, 0.5233, 0.4496, 0.5446, 0.4293, 0.5883, 0.7544, 0.158, 0.7911, 0.17, 0.7527, 0.1655, 0.7038, 0.6265, 0.6883, 0.6574, 0.6831, 0.6532, 0.383, 0.6121, 0.4006, 0.5664, 0.4293, 0.5883, 0.411, 0.6331, 0.7168, 0.146, 0.7544, 0.158, 0.7527, 0.1655, 0.7135, 0.1606, 0.3681, 0.6584, 0.383, 0.6121, 0.411, 0.6331, 0.3945, 0.6773, 0.6798, 0.1345, 0.7168, 0.146, 0.7135, 0.1606, 0.675, 0.1556, 0.3571, 0.7013, 0.3681, 0.6584, 0.3945, 0.6773, 0.381, 0.7174, 0.646, 0.1238, 0.6798, 0.1345, 0.675, 0.1556, 0.6412, 0.1504, 0.7527, 0.1655, 0.7911, 0.17, 0.7525, 0.1731, 0.7038, 0.6265, 0.6831, 0.6532, 0.6787, 0.6482, 0.411, 0.6331, 0.4293, 0.5883, 0.4583, 0.6089, 0.439, 0.6528, 0.7135, 0.1606, 0.7527, 0.1655, 0.7525, 0.1731, 0.7131, 0.1755, 0.3945, 0.6773, 0.411, 0.6331, 0.439, 0.6528, 0.421, 0.695, 0.675, 0.1556, 0.7135, 0.1606, 0.7131, 0.1755, 0.6745, 0.1772, 0.381, 0.7174, 0.3945, 0.6773, 0.421, 0.695, 0.405, 0.7326, 0.6412, 0.1504, 0.675, 0.1556, 0.6745, 0.1772, 0.6412, 0.1777, 0.3706, 0.7526, 0.381, 0.7174, 0.405, 0.7326, 0.391, 0.7655, 0.4916, 0.4699, 0.5099, 0.4432, 0.5339, 0.4564, 0.5188, 0.4862, 0.3633, 0.7819, 0.3706, 0.7526, 0.391, 0.7655, 0.3794, 0.7923, 0.471, 0.5042, 0.4916, 0.4699, 0.5188, 0.4862, 0.4999, 0.5232, 0.6641, 0.6772, 0.6481, 0.6978, 0.6359, 0.6834, 0.6556, 0.6672, 0.4496, 0.5446, 0.471, 0.5042, 0.4999, 0.5232, 0.4787, 0.565, 0.6831, 0.6532, 0.6641, 0.6772, 0.6556, 0.6672, 0.6787, 0.6482, 0.4293, 0.5883, 0.4496, 0.5446, 0.4787, 0.565, 0.4583, 0.6089, 0.5188, 0.4862, 0.5339, 0.4564, 0.5575, 0.4696, 0.5456, 0.5021, 0.3794, 0.7923, 0.391, 0.7655, 0.4109, 0.7777, 0.3952, 0.802, 0.4999, 0.5232, 0.5188, 0.4862, 0.5456, 0.5021, 0.527, 0.5407, 0.6556, 0.6672, 0.6359, 0.6834, 0.6265, 0.6671, 0.649, 0.6559, 0.4787, 0.565, 0.4999, 0.5232, 0.527, 0.5407, 0.5054, 0.5831, 0.6787, 0.6482, 0.6556, 0.6672, 0.649, 0.6559, 0.6754, 0.6423, 0.4583, 0.6089, 0.4787, 0.565, 0.5054, 0.5831, 0.4855, 0.6272, 0.7525, 0.1731, 0.7911, 0.17, 0.7537, 0.1805, 0.7038, 0.6265, 0.6787, 0.6482, 0.6754, 0.6423, 0.439, 0.6528, 0.4583, 0.6089, 0.4855, 0.6272, 0.4665, 0.6708, 0.7131, 0.1755, 0.7525, 0.1731, 0.7537, 0.1805, 0.7156, 0.1901, 0.421, 0.695, 0.439, 0.6528, 0.4665, 0.6708, 0.4467, 0.7113, 0.6745, 0.1772, 0.7131, 0.1755, 0.7156, 0.1901, 0.6781, 0.1984, 0.405, 0.7326, 0.421, 0.695, 0.4467, 0.7113, 0.4282, 0.7468, 0.6412, 0.1777, 0.6745, 0.1772, 0.6781, 0.1984, 0.6456, 0.2045, 0.391, 0.7655, 0.405, 0.7326, 0.4282, 0.7468, 0.4109, 0.7777, 0.4665, 0.6708, 0.4855, 0.6272, 0.5167, 0.6493, 0.5002, 0.6954, 0.7156, 0.1901, 0.7537, 0.1805, 0.7564, 0.1876, 0.7208, 0.204, 0.4467, 0.7113, 0.4665, 0.6708, 0.5002, 0.6954, 0.4719, 0.7272, 0.6781, 0.1984, 0.7156, 0.1901, 0.7208, 0.204, 0.6858, 0.2184, 0.4282, 0.7468, 0.4467, 0.7113, 0.4719, 0.7272, 0.45, 0.76, 0.6456, 0.2045, 0.6781, 0.1984, 0.6858, 0.2184, 0.6545, 0.2294, 0.4109, 0.7777, 0.4282, 0.7468, 0.45, 0.76, 0.4298, 0.7887, 0.5456, 0.5021, 0.5575, 0.4696, 0.5795, 0.4822, 0.5692, 0.5164, 0.3952, 0.802, 0.4109, 0.7777, 0.4298, 0.7887, 0.4104, 0.8109, 0.527, 0.5407, 0.5456, 0.5021, 0.5692, 0.5164, 0.5505, 0.5557, 0.649, 0.6559, 0.6265, 0.6671, 0.6204, 0.6495, 0.6446, 0.6436, 0.5054, 0.5831, 0.527, 0.5407, 0.5505, 0.5557, 0.5289, 0.5984, 0.6754, 0.6423, 0.649, 0.6559, 0.6446, 0.6436, 0.6732, 0.6359, 0.4855, 0.6272, 0.5054, 0.5831, 0.5289, 0.5984, 0.5167, 0.6493, 0.7537, 0.1805, 0.7911, 0.17, 0.7564, 0.1876, 0.7038, 0.6265, 0.6754, 0.6423, 0.6732, 0.6359, 0.4104, 0.8109, 0.4298, 0.7887, 0.4471, 0.7986, 0.4243, 0.8187, 0.5505, 0.5557, 0.5692, 0.5164, 0.5889, 0.5287, 0.5704, 0.5683, 0.6446, 0.6436, 0.6204, 0.6495, 0.6174, 0.6312, 0.6425, 0.6307, 0.5289, 0.5984, 0.5505, 0.5557, 0.5704, 0.5683, 0.5531, 0.6149, 0.6732, 0.6359, 0.6446, 0.6436, 0.6425, 0.6307, 0.6721, 0.6293, 0.5167, 0.6493, 0.5289, 0.5984, 0.5531, 0.6149, 0.5635, 0.6848, 0.7564, 0.1876, 0.7911, 0.17, 0.7603, 0.194, 0.7038, 0.6265, 0.6732, 0.6359, 0.6721, 0.6293, 0.5002, 0.6954, 0.5167, 0.6493, 0.5635, 0.6848, 0.5425, 0.7301, 0.7208, 0.204, 0.7564, 0.1876, 0.7603, 0.194, 0.7287, 0.2164, 0.4719, 0.7272, 0.5002, 0.6954, 0.5425, 0.7301, 0.4996, 0.7469, 0.6858, 0.2184, 0.7208, 0.204, 0.7287, 0.2164, 0.6973, 0.2362, 0.45, 0.76, 0.4719, 0.7272, 0.4996, 0.7469, 0.4699, 0.7716, 0.6545, 0.2294, 0.6858, 0.2184, 0.6973, 0.2362, 0.6681, 0.2504, 0.4298, 0.7887, 0.45, 0.76, 0.4699, 0.7716, 0.4471, 0.7986, 0.5692, 0.5164, 0.5795, 0.4822, 0.598, 0.4935, 0.5889, 0.5287, 0.7287, 0.2164, 0.7603, 0.194, 0.7654, 0.1994, 0.7387, 0.2271, 0.6246, 0.3557, 0.62, 0.3003, 0.649, 0.2749, 0.6535, 0.3461, 0.6973, 0.2362, 0.7287, 0.2164, 0.7387, 0.2271, 0.7121, 0.2508, 0.6253, 0.3836, 0.6246, 0.3557, 0.6535, 0.3461, 0.6528, 0.384, 0.6681, 0.2504, 0.6973, 0.2362, 0.7121, 0.2508, 0.6866, 0.2668, 0.4471, 0.7986, 0.4699, 0.7716, 0.4877, 0.7819, 0.4623, 0.807, 0.3122, 0.2829, 0.3132, 0.3233, 0.2959, 0.3285, 0.2939, 0.2884, 0.4243, 0.8187, 0.4471, 0.7986, 0.4623, 0.807, 0.4366, 0.8252, 0.2997, 0.24, 0.3122, 0.2829, 0.2939, 0.2884, 0.2827, 0.2449, 0.6425, 0.6307, 0.6174, 0.6312, 0.6176, 0.6125, 0.6426, 0.6177, 0.5531, 0.6149, 0.5704, 0.5683, 0.5857, 0.5784, 0.5728, 0.6283, 0.6721, 0.6293, 0.6425, 0.6307, 0.6426, 0.6177, 0.6722, 0.6225, 0.6843, 0.3527, 0.6907, 0.2749, 0.716, 0.2791, 0.716, 0.3812, 0.7603, 0.194, 0.7911, 0.17, 0.7654, 0.1994, 0.7038, 0.6265, 0.6721, 0.6293, 0.6722, 0.6225, 0.5425, 0.7301, 0.5635, 0.6848, 0.598, 0.7112, 0.5739, 0.7551, 0.2827, 0.2449, 0.2939, 0.2884, 0.2701, 0.2972, 0.2585, 0.2542, 0.6426, 0.6177, 0.6176, 0.6125, 0.621, 0.5941, 0.645, 0.6048, 0.2762, 0.1905, 0.2827, 0.2449, 0.2585, 0.2542, 0.2477, 0.2042, 0.6722, 0.6225, 0.6426, 0.6177, 0.645, 0.6048, 0.6734, 0.6159, 0.3132, 0.09416, 0.2762, 0.1905, 0.2477, 0.2042, 0.2705, 0.1211, 0.7654, 0.1994, 0.7911, 0.17, 0.7714, 0.2037, 0.7038, 0.6265, 0.6722, 0.6225, 0.6734, 0.6159, 0.2934, 0.04836, 0.3132, 0.09416, 0.2705, 0.1211, 0.2578, 0.07002, 0.7387, 0.2271, 0.7654, 0.1994, 0.7714, 0.2037, 0.7507, 0.2355, 0.6535, 0.3461, 0.649, 0.2749, 0.6843, 0.2999, 0.6843, 0.3606, 0.7121, 0.2508, 0.7387, 0.2271, 0.7507, 0.2355, 0.7297, 0.2619, 0.6528, 0.384, 0.6535, 0.3461, 0.6843, 0.3606, 0.6802, 0.3891, 0.2959, 0.3285, 0.2892, 0.3638, 0.2729, 0.3696, 0.2749, 0.3361, 0.1702, 0.01256, 0.1918, 0.03811, 0.1723, 0.0461, 0.1537, 0.01977, 0.2939, 0.2884, 0.2959, 0.3285, 0.2749, 0.3361, 0.2701, 0.2972, 0.6176, 0.6125, 0.598, 0.6075, 0.6026, 0.5842, 0.621, 0.5941, 0.2034, 0.06585, 0.2578, 0.07002, 0.1957, 0.1164, 0.1684, 0.08696, 0.7297, 0.2619, 0.7507, 0.2355, 0.764, 0.2414, 0.7491, 0.2696, 0.1723, 0.0461, 0.2034, 0.06585, 0.1684, 0.08696, 0.1503, 0.05631, 0.2749, 0.3361, 0.2729, 0.3696, 0.2547, 0.3766, 0.2516, 0.3454, 0.1537, 0.01977, 0.1723, 0.0461, 0.1503, 0.05631, 0.1352, 0.02856, 0.2701, 0.2972, 0.2749, 0.3361, 0.2516, 0.3454, 0.2431, 0.3086, 0.1351, 0.0, 0.1537, 0.01977, 0.1352, 0.02856, 0.1206, 0.007555, 0.2585, 0.2542, 0.2701, 0.2972, 0.2431, 0.3086, 0.2296, 0.2669, 0.645, 0.6048, 0.621, 0.5941, 0.6279, 0.5763, 0.6498, 0.5924, 0.2477, 0.2042, 0.2585, 0.2542, 0.2296, 0.2669, 0.2134, 0.2221, 0.6734, 0.6159, 0.645, 0.6048, 0.6498, 0.5924, 0.6758, 0.6096, 0.2705, 0.1211, 0.2477, 0.2042, 0.2134, 0.2221, 0.2065, 0.1671, 0.7714, 0.2037, 0.7911, 0.17, 0.7782, 0.2067, 0.7038, 0.6265, 0.6734, 0.6159, 0.6758, 0.6096, 0.2578, 0.07002, 0.2705, 0.1211, 0.2065, 0.1671, 0.1957, 0.1164, 0.7507, 0.2355, 0.7714, 0.2037, 0.7782, 0.2067, 0.764, 0.2414, 0.6498, 0.5924, 0.6279, 0.5763, 0.6378, 0.5597, 0.6567, 0.5811, 0.2134, 0.2221, 0.2296, 0.2669, 0.1991, 0.282, 0.1819, 0.2383, 0.6758, 0.6096, 0.6498, 0.5924, 0.6567, 0.5811, 0.6793, 0.6038, 0.2065, 0.1671, 0.2134, 0.2221, 0.1819, 0.2383, 0.1658, 0.1924, 0.7782, 0.2067, 0.7911, 0.17, 0.7854, 0.2083, 0.7038, 0.6265, 0.6758, 0.6096, 0.6793, 0.6038, 0.1957, 0.1164, 0.2065, 0.1671, 0.1658, 0.1924, 0.1511, 0.1462, 0.764, 0.2414, 0.7782, 0.2067, 0.7854, 0.2083, 0.7781, 0.2445, 0.1684, 0.08696, 0.1957, 0.1164, 0.1511, 0.1462, 0.1376, 0.1042, 0.7491, 0.2696, 0.764, 0.2414, 0.7781, 0.2445, 0.7697, 0.274, 0.1503, 0.05631, 0.1684, 0.08696, 0.1376, 0.1042, 0.1261, 0.06868, 0.2516, 0.3454, 0.2547, 0.3766, 0.2355, 0.3847, 0.2273, 0.356, 0.1352, 0.02856, 0.1503, 0.05631, 0.1261, 0.06868, 0.115, 0.03941, 0.2431, 0.3086, 0.2516, 0.3454, 0.2273, 0.356, 0.2149, 0.3216, 0.1206, 0.007555, 0.1352, 0.02856, 0.115, 0.03941, 0.1049, 0.0164, 0.2296, 0.2669, 0.2431, 0.3086, 0.2149, 0.3216, 0.1991, 0.282, 0.1261, 0.06868, 0.1376, 0.1042, 0.1087, 0.1205, 0.1004, 0.08302, 0.2273, 0.356, 0.2355, 0.3847, 0.216, 0.3934, 0.2027, 0.3673, 0.115, 0.03941, 0.1261, 0.06868, 0.1004, 0.08302, 0.09357, 0.05174, 0.2149, 0.3216, 0.2273, 0.356, 0.2027, 0.3673, 0.1866, 0.3357, 0.1049, 0.0164, 0.115, 0.03941, 0.09357, 0.05174, 0.08845, 0.02681, 0.1991, 0.282, 0.2149, 0.3216, 0.1866, 0.3357, 0.1687, 0.2984, 0.6567, 0.5811, 0.6378, 0.5597, 0.6509, 0.5451, 0.6656, 0.5711, 0.1819, 0.2383, 0.1991, 0.282, 0.1687, 0.2984, 0.1506, 0.2563, 0.6793, 0.6038, 0.6567, 0.5811, 0.6656, 0.5711, 0.6837, 0.5987, 0.1658, 0.1924, 0.1819, 0.2383, 0.1506, 0.2563, 0.1343, 0.2109, 0.7854, 0.2083, 0.7911, 0.17, 0.7928, 0.2084, 0.7038, 0.6265, 0.6793, 0.6038, 0.6837, 0.5987, 0.1511, 0.1462, 0.1658, 0.1924, 0.1343, 0.2109, 0.1201, 0.1644, 0.7781, 0.2445, 0.7854, 0.2083, 0.7928, 0.2084, 0.7926, 0.2448, 0.1376, 0.1042, 0.1511, 0.1462, 0.1201, 0.1644, 0.1087, 0.1205, 0.7697, 0.274, 0.7781, 0.2445, 0.7926, 0.2448, 0.7907, 0.2749, 0.6837, 0.5987, 0.6656, 0.5711, 0.6762, 0.5628, 0.689, 0.5946, 0.1343, 0.2109, 0.1506, 0.2563, 0.1197, 0.2755, 0.103, 0.2312, 0.7928, 0.2084, 0.7911, 0.17, 0.8001, 0.207, 0.7038, 0.6265, 0.6837, 0.5987, 0.689, 0.5946, 0.1201, 0.1644, 0.1343, 0.2109, 0.103, 0.2312, 0.08918, 0.1845, 0.7926, 0.2448, 0.7928, 0.2084, 0.8001, 0.207, 0.8069, 0.2421, 0.1087, 0.1205, 0.1201, 0.1644, 0.08918, 0.1845, 0.07927, 0.1389, 0.7907, 0.2749, 0.7926, 0.2448, 0.8069, 0.2421, 0.8114, 0.2722, 0.1004, 0.08302, 0.1087, 0.1205, 0.07927, 0.1389, 0.07402, 0.09921, 0.2027, 0.3673, 0.216, 0.3934, 0.1967, 0.4024, 0.1787, 0.3791, 0.09357, 0.05174, 0.1004, 0.08302, 0.07402, 0.09921, 0.07181, 0.06569, 0.1866, 0.3357, 0.2027, 0.3673, 0.1787, 0.3791, 0.159, 0.35, 0.6509, 0.5451, 0.6398, 0.5213, 0.6597, 0.5052, 0.6664, 0.5329, 0.1687, 0.2984, 0.1866, 0.3357, 0.159, 0.35, 0.1389, 0.3155, 0.6656, 0.5711, 0.6509, 0.5451, 0.6664, 0.5329, 0.6762, 0.5628, 0.1506, 0.2563, 0.1687, 0.2984, 0.1389, 0.3155, 0.1197, 0.2755, 0.1787, 0.3791, 0.1967, 0.4024, 0.1783, 0.4116, 0.1558, 0.3909, 0.07181, 0.06569, 0.07402, 0.09921, 0.04818, 0.117, 0.0507, 0.08088, 0.159, 0.35, 0.1787, 0.3791, 0.1558, 0.3909, 0.1327, 0.3643, 0.6664, 0.5329, 0.6597, 0.5052, 0.6826, 0.4929, 0.684, 0.5238, 0.1389, 0.3155, 0.159, 0.35, 0.1327, 0.3643, 0.1104, 0.3323, 0.6762, 0.5628, 0.6664, 0.5329, 0.684, 0.5238, 0.6882, 0.5569, 0.1197, 0.2755, 0.1389, 0.3155, 0.1104, 0.3323, 0.08993, 0.2948, 0.689, 0.5946, 0.6762, 0.5628, 0.6882, 0.5569, 0.695, 0.5917, 0.103, 0.2312, 0.1197, 0.2755, 0.08993, 0.2948, 0.07256, 0.2523, 0.8001, 0.207, 0.7911, 0.17, 0.807, 0.2042, 0.7038, 0.6265, 0.689, 0.5946, 0.695, 0.5917, 0.08918, 0.1845, 0.103, 0.2312, 0.07256, 0.2523, 0.05887, 0.206, 0.8069, 0.2421, 0.8001, 0.207, 0.807, 0.2042, 0.8204, 0.2366, 0.07927, 0.1389, 0.08918, 0.1845, 0.05887, 0.206, 0.0504, 0.1592, 0.8114, 0.2722, 0.8069, 0.2421, 0.8204, 0.2366, 0.831, 0.2653, 0.07402, 0.09921, 0.07927, 0.1389, 0.0504, 0.1592, 0.04818, 0.117, 0.07256, 0.2523, 0.08993, 0.2948, 0.06207, 0.313, 0.04386, 0.2727, 0.807, 0.2042, 0.7911, 0.17, 0.8132, 0.2001, 0.7038, 0.6265, 0.695, 0.5917, 0.7013, 0.59, 0.05887, 0.206, 0.07256, 0.2523, 0.04386, 0.2727, 0.03043, 0.2278, 0.8204, 0.2366, 0.807, 0.2042, 0.8132, 0.2001, 0.8327, 0.2285, 0.0504, 0.1592, 0.05887, 0.206, 0.03043, 0.2278, 0.02343, 0.1805, 0.831, 0.2653, 0.8204, 0.2366, 0.8327, 0.2285, 0.8488, 0.254, 0.04818, 0.117, 0.0504, 0.1592, 0.02343, 0.1805, 0.02425, 0.1358, 0.1558, 0.3909, 0.1783, 0.4116, 0.1614, 0.4204, 0.1347, 0.4022, 0.6826, 0.4929, 0.6834, 0.4654, 0.7134, 0.4557, 0.7075, 0.4854, 0.1327, 0.3643, 0.1558, 0.3909, 0.1347, 0.4022, 0.1085, 0.378, 0.684, 0.5238, 0.6826, 0.4929, 0.7075, 0.4854, 0.7029, 0.5184, 0.1104, 0.3323, 0.1327, 0.3643, 0.1085, 0.378, 0.08396, 0.3482, 0.6882, 0.5569, 0.684, 0.5238, 0.7029, 0.5184, 0.7008, 0.5536, 0.08993, 0.2948, 0.1104, 0.3323, 0.08396, 0.3482, 0.06207, 0.313, 0.695, 0.5917, 0.6882, 0.5569, 0.7008, 0.5536, 0.7013, 0.59, 0.7075, 0.4854, 0.7134, 0.4557, 0.7451, 0.4529, 0.7333, 0.4834, 0.1085, 0.378, 0.1347, 0.4022, 0.1163, 0.4128, 0.08711, 0.3906, 0.7029, 0.5184, 0.7075, 0.4854, 0.7333, 0.4834, 0.7223, 0.5171, 0.08396, 0.3482, 0.1085, 0.378, 0.08711, 0.3906, 0.06045, 0.3627, 0.7008, 0.5536, 0.7029, 0.5184, 0.7223, 0.5171, 0.7137, 0.5529, 0.06207, 0.313, 0.08396, 0.3482, 0.06045, 0.3627, 0.03723, 0.3295, 0.7013, 0.59, 0.7008, 0.5536, 0.7137, 0.5529, 0.7078, 0.5898, 0.04386, 0.2727, 0.06207, 0.313, 0.03723, 0.3295, 0.01837, 0.2911, 0.8132, 0.2001, 0.7911, 0.17, 0.8186, 0.1948, 0.7038, 0.6265, 0.7013, 0.59, 0.7078, 0.5898, 0.03043, 0.2278, 0.04386, 0.2727, 0.01837, 0.2911, 0.005348, 0.2481, 0.8327, 0.2285, 0.8132, 0.2001, 0.8186, 0.1948, 0.8432, 0.2181, 0.02343, 0.1805, 0.03043, 0.2278, 0.005348, 0.2481, 0.0, 0.2016, 0.8488, 0.254, 0.8327, 0.2285, 0.8432, 0.2181, 0.8641, 0.2391, 0.02425, 0.1358, 0.02343, 0.1805, 0.0, 0.2016, 0.003734, 0.1549, 0.8608, 0.2749, 0.8488, 0.254, 0.8641, 0.2391, 0.8803, 0.2567, 0.8186, 0.1948, 0.7911, 0.17, 0.8229, 0.1885, 0.7038, 0.6265, 0.7078, 0.5898, 0.7141, 0.591, 0.6176, 0.2043, 0.62, 0.2458, 0.5934, 0.2417, 0.5915, 0.202, 0.8432, 0.2181, 0.8186, 0.1948, 0.8229, 0.1885, 0.8516, 0.2058, 0.6097, 0.1645, 0.6176, 0.2043, 0.5915, 0.202, 0.5854, 0.1646, 0.8641, 0.2391, 0.8432, 0.2181, 0.8516, 0.2058, 0.8763, 0.2213, 0.7451, 0.4529, 0.7551, 0.4281, 0.7906, 0.4339, 0.7764, 0.4575, 0.5779, 0.3984, 0.5554, 0.4281, 0.5402, 0.4243, 0.5587, 0.3936, 0.7333, 0.4834, 0.7451, 0.4529, 0.7764, 0.4575, 0.7586, 0.4871, 0.5959, 0.3642, 0.5779, 0.3984, 0.5587, 0.3936, 0.5736, 0.3589, 0.7223, 0.5171, 0.7333, 0.4834, 0.7586, 0.4871, 0.7411, 0.5201, 0.6089, 0.3269, 0.5959, 0.3642, 0.5736, 0.3589, 0.5845, 0.3213, 0.7137, 0.5529, 0.7223, 0.5171, 0.7411, 0.5201, 0.7263, 0.5552, 0.617, 0.2872, 0.6089, 0.3269, 0.5845, 0.3213, 0.5911, 0.2819, 0.7078, 0.5898, 0.7137, 0.5529, 0.7263, 0.5552, 0.7141, 0.591, 0.62, 0.2458, 0.617, 0.2872, 0.5911, 0.2819, 0.5934, 0.2417, 0.5736, 0.3589, 0.5587, 0.3936, 0.5359, 0.39, 0.5467, 0.3548, 0.7411, 0.5201, 0.7586, 0.4871, 0.782, 0.4964, 0.7585, 0.5274, 0.5845, 0.3213, 0.5736, 0.3589, 0.5467, 0.3548, 0.5545, 0.3169, 0.7263, 0.5552, 0.7411, 0.5201, 0.7585, 0.5274, 0.7378, 0.5603, 0.5911, 0.2819, 0.5845, 0.3213, 0.5545, 0.3169, 0.5591, 0.2778, 0.7141, 0.591, 0.7263, 0.5552, 0.7378, 0.5603, 0.72, 0.5936, 0.5934, 0.2417, 0.5911, 0.2819, 0.5591, 0.2778, 0.5606, 0.2387, 0.8229, 0.1885, 0.7911, 0.17, 0.8259, 0.1815, 0.7038, 0.6265, 0.7141, 0.591, 0.72, 0.5936, 0.5915, 0.202, 0.5934, 0.2417, 0.5606, 0.2387, 0.5592, 0.2009, 0.8516, 0.2058, 0.8229, 0.1885, 0.8259, 0.1815, 0.8576, 0.1921, 0.5854, 0.1646, 0.5915, 0.202, 0.5592, 0.2009, 0.5554, 0.1659, 0.8763, 0.2213, 0.8516, 0.2058, 0.8576, 0.1921, 0.8849, 0.2014, 0.5754, 0.1317, 0.5854, 0.1646, 0.5554, 0.1659, 0.5494, 0.1352, 0.5587, 0.3936, 0.5402, 0.4243, 0.5223, 0.4215, 0.5359, 0.39, 0.7586, 0.4871, 0.7764, 0.4575, 0.8054, 0.4693, 0.782, 0.4964, 0.5592, 0.2009, 0.5606, 0.2387, 0.5242, 0.2372, 0.5235, 0.2011, 0.8576, 0.1921, 0.8259, 0.1815, 0.8276, 0.1741, 0.8608, 0.1776, 0.5554, 0.1659, 0.5592, 0.2009, 0.5235, 0.2011, 0.5221, 0.1684, 0.8849, 0.2014, 0.8576, 0.1921, 0.8608, 0.1776, 0.8896, 0.1802, 0.5494, 0.1352, 0.5554, 0.1659, 0.5221, 0.1684, 0.5204, 0.14, 0.5359, 0.39, 0.5223, 0.4215, 0.5023, 0.4198, 0.5104, 0.3878, 0.782, 0.4964, 0.8054, 0.4693, 0.8303, 0.4873, 0.8024, 0.5109, 0.5467, 0.3548, 0.5359, 0.39, 0.5104, 0.3878, 0.5168, 0.3522, 0.7585, 0.5274, 0.782, 0.4964, 0.8024, 0.5109, 0.7736, 0.5385, 0.5545, 0.3169, 0.5467, 0.3548, 0.5168, 0.3522, 0.5212, 0.3141, 0.7378, 0.5603, 0.7585, 0.5274, 0.7736, 0.5385, 0.748, 0.5679, 0.5591, 0.2778, 0.5545, 0.3169, 0.5212, 0.3141, 0.5236, 0.2753, 0.72, 0.5936, 0.7378, 0.5603, 0.748, 0.5679, 0.7253, 0.5975, 0.5606, 0.2387, 0.5591, 0.2778, 0.5236, 0.2753, 0.5242, 0.2372, 0.8259, 0.1815, 0.7911, 0.17, 0.8276, 0.1741, 0.7038, 0.6265, 0.72, 0.5936, 0.7253, 0.5975, 0.7736, 0.5385, 0.8024, 0.5109, 0.819, 0.5298, 0.786, 0.553, 0.5212, 0.3141, 0.5168, 0.3522, 0.4851, 0.3513, 0.486, 0.3132, 0.748, 0.5679, 0.7736, 0.5385, 0.786, 0.553, 0.7565, 0.5779, 0.5236, 0.2753, 0.5212, 0.3141, 0.486, 0.3132, 0.4861, 0.2746, 0.7253, 0.5975, 0.748, 0.5679, 0.7565, 0.5779, 0.7298, 0.6026, 0.5242, 0.2372, 0.5236, 0.2753, 0.4861, 0.2746, 0.4859, 0.2373, 0.8276, 0.1741, 0.7911, 0.17, 0.8278, 0.1665, 0.7038, 0.6265, 0.7253, 0.5975, 0.7298, 0.6026, 0.5235, 0.2011, 0.5242, 0.2372, 0.4859, 0.2373, 0.486, 0.2028, 0.8608, 0.1776, 0.8276, 0.1741, 0.8278, 0.1665, 0.8612, 0.1627, 0.5221, 0.1684, 0.5235, 0.2011, 0.486, 0.2028, 0.4873, 0.1721, 0.8896, 0.1802, 0.8608, 0.1776, 0.8612, 0.1627, 0.8902, 0.1586, 0.8303, 0.4873, 0.8515, 0.4693, 0.8745, 0.4955, 0.8505, 0.5103, 0.5104, 0.3878, 0.5023, 0.4198, 0.4811, 0.4192, 0.4834, 0.3871, 0.8024, 0.5109, 0.8303, 0.4873, 0.8505, 0.5103, 0.819, 0.5298, 0.5168, 0.3522, 0.5104, 0.3878, 0.4834, 0.3871, 0.4851, 0.3513, 0.4873, 0.1721, 0.486, 0.2028, 0.4482, 0.2058, 0.4523, 0.1767, 0.8902, 0.1586, 0.8612, 0.1627, 0.8588, 0.148, 0.8867, 0.1374, 0.4897, 0.1456, 0.4873, 0.1721, 0.4523, 0.1767, 0.4801, 0.0, 0.4834, 0.3871, 0.4811, 0.4192, 0.4594, 0.4198, 0.4559, 0.3878, 0.6063, 0.7752, 0.6041, 0.7248, 0.7355, 0.7833, 0.7402, 0.8776, 0.4851, 0.3513, 0.4834, 0.3871, 0.4559, 0.3878, 0.4527, 0.3522, 0.6048, 0.8269, 0.6063, 0.7752, 0.7402, 0.8776, 0.7402, 0.9762, 0.486, 0.3132, 0.4851, 0.3513, 0.4527, 0.3522, 0.4499, 0.3141, 0.6028, 0.8761, 0.6048, 0.8269, 0.7402, 0.9762, 0.598, 0.8748, 0.4861, 0.2746, 0.486, 0.3132, 0.4499, 0.3141, 0.4479, 0.2757, 0.7298, 0.6026, 0.7565, 0.5779, 0.7629, 0.5897, 0.7332, 0.6086, 0.4859, 0.2373, 0.4861, 0.2746, 0.4479, 0.2757, 0.447, 0.2391, 0.8278, 0.1665, 0.7911, 0.17, 0.8265, 0.1591, 0.7038, 0.6265, 0.7298, 0.6026, 0.7332, 0.6086, 0.486, 0.2028, 0.4859, 0.2373, 0.447, 0.2391, 0.4482, 0.2058, 0.8612, 0.1627, 0.8278, 0.1665, 0.8265, 0.1591, 0.8588, 0.148, 0.875, 0.8085, 0.875, 0.9837, 0.841, 0.9705, 0.8626, 0.8039, 0.4479, 0.2757, 0.4499, 0.3141, 0.4146, 0.317, 0.4103, 0.2787, 0.7332, 0.6086, 0.7629, 0.5897, 0.7673, 0.6028, 0.7356, 0.6154, 0.447, 0.2391, 0.4479, 0.2757, 0.4103, 0.2787, 0.4089, 0.2424, 0.8265, 0.1591, 0.7911, 0.17, 0.8239, 0.152, 0.7038, 0.6265, 0.7332, 0.6086, 0.7356, 0.6154, 0.4482, 0.2058, 0.447, 0.2391, 0.4089, 0.2424, 0.4114, 0.2102, 0.8588, 0.148, 0.8265, 0.1591, 0.8239, 0.152, 0.8537, 0.1342, 0.4523, 0.1767, 0.4482, 0.2058, 0.4114, 0.2102, 0.4181, 0.1819, 0.8867, 0.1374, 0.8588, 0.148, 0.8537, 0.1342, 0.8792, 0.1173, 0.4801, 0.0, 0.4523, 0.1767, 0.4181, 0.1819, 0.4226, 0.01063, 0.4559, 0.3878, 0.4594, 0.4198, 0.4381, 0.4215, 0.4288, 0.39, 0.3931, 0.9813, 0.3249, 1.0, 0.314, 0.9426, 0.3844, 0.933, 0.4527, 0.3522, 0.4559, 0.3878, 0.4288, 0.39, 0.4209, 0.3548, 0.4655, 0.9574, 0.3931, 0.9813, 0.3844, 0.933, 0.4592, 0.9198, 0.4499, 0.3141, 0.4527, 0.3522, 0.4209, 0.3548, 0.4146, 0.317, 0.8792, 0.1173, 0.8537, 0.1342, 0.846, 0.1217, 0.868, 0.09913, 0.4226, 0.01063, 0.4181, 0.1819, 0.3857, 0.1874, 0.368, 0.02054, 0.4288, 0.39, 0.4381, 0.4215, 0.4181, 0.4243, 0.4033, 0.3936, 0.3844, 0.933, 0.314, 0.9426, 0.3132, 0.8838, 0.3841, 0.8832, 0.4209, 0.3548, 0.4288, 0.39, 0.4033, 0.3936, 0.3909, 0.359, 0.4592, 0.9198, 0.3844, 0.933, 0.3841, 0.8832, 0.4592, 0.8808, 0.4146, 0.317, 0.4209, 0.3548, 0.3909, 0.359, 0.3813, 0.3217, 0.8626, 0.8039, 0.841, 0.9705, 0.8089, 0.9613, 0.8509, 0.8007, 0.4103, 0.2787, 0.4146, 0.317, 0.3813, 0.3217, 0.3749, 0.2835, 0.7356, 0.6154, 0.7673, 0.6028, 0.7695, 0.6168, 0.7368, 0.6225, 0.4089, 0.2424, 0.4103, 0.2787, 0.3749, 0.2835, 0.3731, 0.2475, 0.8239, 0.152, 0.7911, 0.17, 0.82, 0.1456, 0.7038, 0.6265, 0.7356, 0.6154, 0.7368, 0.6225, 0.4114, 0.2102, 0.4089, 0.2424, 0.3731, 0.2475, 0.3768, 0.2156, 0.8537, 0.1342, 0.8239, 0.152, 0.82, 0.1456, 0.846, 0.1217, 0.4181, 0.1819, 0.4114, 0.2102, 0.3768, 0.2156, 0.3857, 0.1874, 0.3749, 0.2835, 0.3813, 0.3217, 0.3512, 0.328, 0.343, 0.29, 0.7368, 0.6225, 0.7695, 0.6168, 0.7694, 0.6312, 0.7367, 0.6298, 0.3731, 0.2475, 0.3749, 0.2835, 0.343, 0.29, 0.3408, 0.2541, 0.82, 0.1456, 0.7911, 0.17, 0.8149, 0.1402, 0.7038, 0.6265, 0.7368, 0.6225, 0.7367, 0.6298, 0.3768, 0.2156, 0.3731, 0.2475, 0.3408, 0.2541, 0.3454, 0.222, 0.846, 0.1217, 0.82, 0.1456, 0.8149, 0.1402, 0.836, 0.111, 0.01453, 0.6036, 0.0, 0.5671, 0.02119, 0.562, 0.03418, 0.5989, 0.868, 0.09913, 0.846, 0.1217, 0.836, 0.111, 0.8536, 0.08363, 0.368, 0.02054, 0.3857, 0.1874, 0.3563, 0.1933, 0.318, 0.02955, 0.4033, 0.3936, 0.4181, 0.4243, 0.4, 0.4281, 0.3803, 0.3984, 0.3841, 0.8832, 0.3132, 0.8838, 0.3227, 0.8252, 0.3921, 0.8336, 0.3909, 0.359, 0.4033, 0.3936, 0.3803, 0.3984, 0.3638, 0.3646, 0.4592, 0.8808, 0.3841, 0.8832, 0.3921, 0.8336, 0.4655, 0.8419, 0.3813, 0.3217, 0.3909, 0.359, 0.3638, 0.3646, 0.3512, 0.328, 0.8509, 0.8007, 0.8089, 0.9613, 0.7797, 0.9563, 0.8402, 0.7992, 0.03333, 0.7623, 0.03418, 0.5989, 0.05874, 0.5966, 0.0773, 0.6364, 0.8669, 0.05908, 0.8536, 0.08363, 0.8364, 0.07137, 0.8451, 0.04348, 0.08736, 0.8384, 0.03333, 0.7623, 0.0773, 0.6364, 0.1023, 0.6781, 0.3638, 0.3646, 0.3803, 0.3984, 0.3607, 0.4043, 0.3408, 0.3716, 0.7797, 0.9563, 0.7402, 0.8867, 0.7837, 0.7248, 0.8079, 0.7626, 0.3512, 0.328, 0.3638, 0.3646, 0.3408, 0.3716, 0.3256, 0.3357, 0.8402, 0.7992, 0.7797, 0.9563, 0.8079, 0.7626, 0.831, 0.7992, 0.343, 0.29, 0.3512, 0.328, 0.3256, 0.3357, 0.3159, 0.2981, 0.7367, 0.6298, 0.7694, 0.6312, 0.767, 0.6452, 0.7355, 0.637, 0.3408, 0.2541, 0.343, 0.29, 0.3159, 0.2981, 0.3132, 0.2619, 0.8149, 0.1402, 0.7911, 0.17, 0.8089, 0.1359, 0.7038, 0.6265, 0.7367, 0.6298, 0.7355, 0.637, 0.02119, 0.562, 0.01626, 0.5258, 0.04377, 0.5222, 0.04762, 0.5588, 0.836, 0.111, 0.8149, 0.1402, 0.8089, 0.1359, 0.8242, 0.1026, 0.03418, 0.5989, 0.02119, 0.562, 0.04762, 0.5588, 0.05874, 0.5966, 0.8536, 0.08363, 0.836, 0.111, 0.8242, 0.1026, 0.8364, 0.07137, 0.7355, 0.637, 0.767, 0.6452, 0.7624, 0.6585, 0.733, 0.6437, 0.04377, 0.5222, 0.04732, 0.4861, 0.07954, 0.4839, 0.07609, 0.5202, 0.8089, 0.1359, 0.7911, 0.17, 0.8021, 0.1329, 0.7038, 0.6265, 0.7355, 0.637, 0.733, 0.6437, 0.04762, 0.5588, 0.04377, 0.5222, 0.07609, 0.5202, 0.07871, 0.5577, 0.8242, 0.1026, 0.8089, 0.1359, 0.8021, 0.1329, 0.811, 0.09669, 0.05874, 0.5966, 0.04762, 0.5588, 0.07871, 0.5577, 0.08766, 0.5967, 0.8364, 0.07137, 0.8242, 0.1026, 0.811, 0.09669, 0.8172, 0.06283, 0.0773, 0.6364, 0.05874, 0.5966, 0.08766, 0.5967, 0.103, 0.6383, 0.8451, 0.04348, 0.8364, 0.07137, 0.8172, 0.06283, 0.8206, 0.03261, 0.8386, 0.6555, 0.8745, 0.6591, 0.8629, 0.6885, 0.8291, 0.6804, 0.3408, 0.3716, 0.3607, 0.4043, 0.3453, 0.411, 0.3227, 0.3794, 0.8009, 0.6511, 0.8386, 0.6555, 0.8291, 0.6804, 0.794, 0.6706, 0.05693, 0.4522, 0.0707, 0.4227, 0.098, 0.4208, 0.08726, 0.4501, 0.767, 0.6452, 0.8009, 0.6511, 0.794, 0.6706, 0.7624, 0.6585, 0.04732, 0.4861, 0.05693, 0.4522, 0.08726, 0.4501, 0.07954, 0.4839, 0.8206, 0.03261, 0.8172, 0.06283, 0.7967, 0.05832, 0.7945, 0.02687, 0.1236, 0.6814, 0.103, 0.6383, 0.1317, 0.6431, 0.1472, 0.6875, 0.8211, 0.00719, 0.8206, 0.03261, 0.7945, 0.02687, 0.7904, 0.0004443, 0.794, 0.6706, 0.8291, 0.6804, 0.8151, 0.7031, 0.7838, 0.6881, 0.08726, 0.4501, 0.098, 0.4208, 0.1282, 0.4204, 0.1208, 0.4497, 0.7624, 0.6585, 0.794, 0.6706, 0.7838, 0.6881, 0.7556, 0.6704, 0.07954, 0.4839, 0.08726, 0.4501, 0.1208, 0.4497, 0.1153, 0.4834, 0.733, 0.6437, 0.7624, 0.6585, 0.7556, 0.6704, 0.7295, 0.6497, 0.07609, 0.5202, 0.07954, 0.4839, 0.1153, 0.4834, 0.1125, 0.5201, 0.8021, 0.1329, 0.7911, 0.17, 0.7949, 0.1313, 0.7038, 0.6265, 0.733, 0.6437, 0.7295, 0.6497, 0.07871, 0.5577, 0.07609, 0.5202, 0.1125, 0.5201, 0.1138, 0.5588, 0.811, 0.09669, 0.8021, 0.1329, 0.7949, 0.1313, 0.7968, 0.09358, 0.08766, 0.5967, 0.07871, 0.5577, 0.1138, 0.5588, 0.1202, 0.5995, 0.8172, 0.06283, 0.811, 0.09669, 0.7968, 0.09358, 0.7967, 0.05832, 0.103, 0.6383, 0.08766, 0.5967, 0.1202, 0.5995, 0.1317, 0.6431, 0.1125, 0.5201, 0.1153, 0.4834, 0.1535, 0.4848, 0.1515, 0.5221, 0.7949, 0.1313, 0.7911, 0.17, 0.7876, 0.1312, 0.7038, 0.6265, 0.7295, 0.6497, 0.7249, 0.6548, 0.1138, 0.5588, 0.1125, 0.5201, 0.1515, 0.5221, 0.1518, 0.5622, 0.7968, 0.09358, 0.7949, 0.1313, 0.7876, 0.1312, 0.7824, 0.09338, 0.1202, 0.5995, 0.1138, 0.5588, 0.1518, 0.5622, 0.1555, 0.605, 0.7967, 0.05832, 0.7968, 0.09358, 0.7824, 0.09338, 0.7757, 0.05803, 0.1317, 0.6431, 0.1202, 0.5995, 0.1555, 0.605, 0.1627, 0.6508, 0.7945, 0.02687, 0.7967, 0.05832, 0.7757, 0.05803, 0.7677, 0.02649, 0.1472, 0.6875, 0.1317, 0.6431, 0.1627, 0.6508, 0.1723, 0.696, 0.7904, 0.0004443, 0.7945, 0.02687, 0.7677, 0.02649, 0.7587, 0.0, 0.1622, 0.729, 0.1472, 0.6875, 0.1723, 0.696, 0.1808, 0.7365, 0.1208, 0.4497, 0.1282, 0.4204, 0.1602, 0.4215, 0.1566, 0.4509, 0.7556, 0.6704, 0.7838, 0.6881, 0.7705, 0.7029, 0.7468, 0.6804, 0.1153, 0.4834, 0.1208, 0.4497, 0.1566, 0.4509, 0.1535, 0.4848, 0.7295, 0.6497, 0.7556, 0.6704, 0.7468, 0.6804, 0.7249, 0.6548, 0.1723, 0.696, 0.1627, 0.6508, 0.1945, 0.6611, 0.1979, 0.7061, 0.7587, 0.0, 0.7677, 0.02649, 0.741, 0.03149, 0.7271, 0.005879, 0.1808, 0.7365, 0.1723, 0.696, 0.1979, 0.7061, 0.1997, 0.7451, 0.1566, 0.4509, 0.1602, 0.4215, 0.1931, 0.424, 0.1933, 0.4538, 0.7468, 0.6804, 0.7705, 0.7029, 0.7546, 0.7143, 0.7362, 0.6881, 0.1535, 0.4848, 0.1566, 0.4509, 0.1933, 0.4538, 0.1927, 0.4881, 0.7249, 0.6548, 0.7468, 0.6804, 0.7362, 0.6881, 0.7195, 0.6587, 0.1515, 0.5221, 0.1535, 0.4848, 0.1927, 0.4881, 0.1917, 0.5265, 0.7876, 0.1312, 0.7911, 0.17, 0.7803, 0.1326, 0.7038, 0.6265, 0.7249, 0.6548, 0.7195, 0.6587, 0.1518, 0.5622, 0.1515, 0.5221, 0.1917, 0.5265, 0.1913, 0.5681, 0.7824, 0.09338, 0.7876, 0.1312, 0.7803, 0.1326, 0.768, 0.09609, 0.1555, 0.605, 0.1518, 0.5622, 0.1913, 0.5681, 0.1922, 0.6134, 0.7757, 0.05803, 0.7824, 0.09338, 0.768, 0.09609, 0.7548, 0.06195, 0.1627, 0.6508, 0.1555, 0.605, 0.1922, 0.6134, 0.1945, 0.6611, 0.7677, 0.02649, 0.7757, 0.05803, 0.7548, 0.06195, 0.741, 0.03149, 0.7038, 0.6265, 0.7195, 0.6587, 0.7135, 0.6613, 0.1913, 0.5681, 0.1917, 0.5265, 0.2316, 0.5333, 0.2303, 0.577, 0.768, 0.09609, 0.7803, 0.1326, 0.7734, 0.1354, 0.7544, 0.1016, 0.1922, 0.6134, 0.1913, 0.5681, 0.2303, 0.577, 0.2282, 0.6246, 0.7548, 0.06195, 0.768, 0.09609, 0.7544, 0.1016, 0.7349, 0.06995, 0.1945, 0.6611, 0.1922, 0.6134, 0.2282, 0.6246, 0.2255, 0.6734, 0.741, 0.03149, 0.7548, 0.06195, 0.7349, 0.06995, 0.7155, 0.04168, 0.1979, 0.7061, 0.1945, 0.6611, 0.2255, 0.6734, 0.2227, 0.7173, 0.7271, 0.005879, 0.741, 0.03149, 0.7155, 0.04168, 0.6969, 0.01789, 0.1997, 0.7451, 0.1979, 0.7061, 0.2227, 0.7173, 0.2181, 0.7544, 0.1933, 0.4538, 0.1931, 0.424, 0.2254, 0.428, 0.2295, 0.4584, 0.1984, 0.7779, 0.1997, 0.7451, 0.2181, 0.7544, 0.2106, 0.7844, 0.1927, 0.4881, 0.1933, 0.4538, 0.2295, 0.4584, 0.2315, 0.4936, 0.7195, 0.6587, 0.7362, 0.6881, 0.7243, 0.6931, 0.7135, 0.6613, 0.1917, 0.5265, 0.1927, 0.4881, 0.2315, 0.4936, 0.2316, 0.5333, 0.7803, 0.1326, 0.7911, 0.17, 0.7734, 0.1354, 0.2181, 0.7544, 0.2227, 0.7173, 0.2455, 0.7287, 0.2351, 0.7638, 0.2295, 0.4584, 0.2254, 0.428, 0.2559, 0.4333, 0.2636, 0.4647, 0.2106, 0.7844, 0.2181, 0.7544, 0.2351, 0.7638, 0.222, 0.7913, 0.2315, 0.4936, 0.2295, 0.4584, 0.2636, 0.4647, 0.2677, 0.5012, 0.7135, 0.6613, 0.7243, 0.6931, 0.7116, 0.6953, 0.707, 0.6623, 0.2316, 0.5333, 0.2315, 0.4936, 0.2677, 0.5012, 0.2683, 0.5427, 0.7734, 0.1354, 0.7911, 0.17, 0.7671, 0.1395, 0.7038, 0.6265, 0.7135, 0.6613, 0.707, 0.6623, 0.2303, 0.577, 0.2316, 0.5333, 0.2683, 0.5427, 0.2658, 0.5888, 0.7544, 0.1016, 0.7734, 0.1354, 0.7671, 0.1395, 0.742, 0.1097, 0.2282, 0.6246, 0.2303, 0.577, 0.2658, 0.5888, 0.2609, 0.638, 0.7349, 0.06995, 0.7544, 0.1016, 0.742, 0.1097, 0.7167, 0.08172, 0.2255, 0.6734, 0.2282, 0.6246, 0.2609, 0.638, 0.2537, 0.6866, 0.7155, 0.04168, 0.7349, 0.06995, 0.7167, 0.08172, 0.6922, 0.05667, 0.2227, 0.7173, 0.2255, 0.6734, 0.2537, 0.6866, 0.2455, 0.7287, 0.6969, 0.01789, 0.7155, 0.04168, 0.6922, 0.05667, 0.6692, 0.0356, 0.742, 0.1097, 0.7671, 0.1395, 0.7617, 0.1448, 0.7314, 0.1201, 0.2609, 0.638, 0.2658, 0.5888, 0.2934, 0.6025, 0.2876, 0.6524, 0.7167, 0.08172, 0.742, 0.1097, 0.7314, 0.1201, 0.7011, 0.0968, 0.2537, 0.6866, 0.2609, 0.638, 0.2876, 0.6524, 0.278, 0.7, 0.6922, 0.05667, 0.7167, 0.08172, 0.7011, 0.0968, 0.6721, 0.0759, 0.2455, 0.7287, 0.2537, 0.6866, 0.278, 0.7, 0.2653, 0.7402, 0.6692, 0.0356, 0.6922, 0.05667, 0.6721, 0.0759, 0.6457, 0.05833, 0.2351, 0.7638, 0.2455, 0.7287, 0.2653, 0.7402, 0.2502, 0.7733, 0.6488, 0.01948, 0.6692, 0.0356, 0.6457, 0.05833, 0.6237, 0.04499, 0.7116, 0.6953, 0.7176, 0.7248, 0.6983, 0.7239, 0.6987, 0.6949, 0.2677, 0.5012, 0.2636, 0.4647, 0.2923, 0.4726, 0.2965, 0.5109, 0.707, 0.6623, 0.7116, 0.6953, 0.6987, 0.6949, 0.7006, 0.6621, 0.2683, 0.5427, 0.2677, 0.5012, 0.2965, 0.5109, 0.2964, 0.5545, 0.7671, 0.1395, 0.7911, 0.17, 0.7617, 0.1448, 0.7038, 0.6265, 0.707, 0.6623, 0.7006, 0.6621, 0.2658, 0.5888, 0.2683, 0.5427, 0.2964, 0.5545, 0.2934, 0.6025])
me_sphere.materials.append(mat_clothes_2)
me_sphere.update()
me_cone = bpy.data.meshes.new('Cone')
me_cone.from_pydata([(0.0, 1.0, -1.0), (0.1951, 0.9808, -1.0), (0.3827, 0.9239, -1.0), (0.5556, 0.8315, -1.0), (0.7071, 0.7071, -1.0), (0.8315, 0.5556, -1.0), (0.9239, 0.3827, -1.0), (0.9808, 0.1951, -1.0), (1.0, 0.0, -1.0), (0.9808, -0.1951, -1.0), (0.9239, -0.3827, -1.0), (0.8315, -0.5556, -1.0), (0.7071, -0.7071, -1.0), (0.5556, -0.8315, -1.0), (0.3827, -0.9239, -1.0), (0.1951, -0.9808, -1.0), (0.0, -1.0, -1.0), (-0.1951, -0.9808, -1.0), (-0.3827, -0.9239, -1.0), (-0.5556, -0.8315, -1.0), (-0.7071, -0.7071, -1.0), (-0.8315, -0.5556, -1.0), (-0.9239, -0.3827, -1.0), (-0.9808, -0.1951, -1.0), (-1.0, 0.0, -1.0), (-0.9808, 0.1951, -1.0), (-0.9239, 0.3827, -1.0), (-0.8315, 0.5556, -1.0), (-0.7071, 0.7071, -1.0), (-0.5556, 0.8315, -1.0), (-0.3827, 0.9239, -1.0), (-0.1951, 0.9808, -1.0), (0.0, 0.0, 1.0), (-1.112e-09, 1.0, -1.058), (0.1951, 0.9808, -1.058), (0.3827, 0.9239, -1.058), (0.5556, 0.8315, -1.058), (0.7071, 0.7071, -1.058), (0.8315, 0.5556, -1.058), (0.9239, 0.3827, -1.058), (0.9808, 0.1951, -1.058), (1.0, 0.0, -1.058), (0.9808, -0.1951, -1.058), (0.9239, -0.3827, -1.058), (0.8315, -0.5556, -1.058), (0.7071, -0.7071, -1.058), (0.5556, -0.8315, -1.058), (0.3827, -0.9239, -1.058), (0.1951, -0.9808, -1.058), (-1.112e-09, -1.0, -1.058), (-0.1951, -0.9808, -1.058), (-0.3827, -0.9239, -1.058), (-0.5556, -0.8315, -1.058), (-0.7071, -0.7071, -1.058), (-0.8315, -0.5556, -1.058), (-0.9239, -0.3827, -1.058), (-0.9808, -0.1951, -1.058), (-1.0, 0.0, -1.058), (-0.9808, 0.1951, -1.058), (-0.9239, 0.3827, -1.058), (-0.8315, 0.5556, -1.058), (-0.7071, 0.7071, -1.058), (-0.5556, 0.8315, -1.058), (-0.3827, 0.9239, -1.058), (-0.1951, 0.9808, -1.058), (-1.254e-07, 1.715, -1.0), (0.4003, 1.682, -1.0), (0.7853, 1.585, -1.0), (1.14, 1.426, -1.0), (1.451, 1.213, -1.0), (1.706, 0.9531, -1.0), (1.896, 0.6565, -1.0), (2.013, 0.3347, -1.0), (2.052, 0.0, -1.0), (2.013, -0.3347, -1.0), (1.896, -0.6565, -1.0), (1.706, -0.9531, -1.0), (1.451, -1.213, -1.0), (1.14, -1.426, -1.0), (0.7853, -1.585, -1.0), (0.4003, -1.682, -1.0), (-1.254e-07, -1.715, -1.0), (-0.4003, -1.682, -1.0), (-0.7853, -1.585, -1.0), (-1.14, -1.426, -1.0), (-1.451, -1.213, -1.0), (-1.706, -0.9531, -1.0), (-1.896, -0.6565, -1.0), (-2.013, -0.3347, -1.0), (-2.052, 0.0, -1.0), (-2.013, 0.3347, -1.0), (-1.896, 0.6565, -1.0), (-1.706, 0.9531, -1.0), (-1.451, 1.213, -1.0), (-1.14, 1.426, -1.0), (-0.7853, 1.585, -1.0), (-0.4003, 1.682, -1.0), (-1.277e-07, 1.715, -1.058), (0.4003, 1.682, -1.058), (0.7853, 1.585, -1.058), (1.14, 1.426, -1.058), (1.451, 1.213, -1.058), (1.706, 0.9531, -1.058), (1.896, 0.6565, -1.058), (2.013, 0.3347, -1.058), (2.052, 0.0, -1.058), (2.013, -0.3347, -1.058), (1.896, -0.6565, -1.058), (1.706, -0.9531, -1.058), (1.451, -1.213, -1.058), (1.14, -1.426, -1.058), (0.7853, -1.585, -1.058), (0.4003, -1.682, -1.058), (-1.277e-07, -1.715, -1.058), (-0.4003, -1.682, -1.058), (-0.7853, -1.585, -1.058), (-1.14, -1.426, -1.058), (-1.451, -1.213, -1.058), (-1.706, -0.9531, -1.058), (-1.896, -0.6565, -1.058), (-2.013, -0.3347, -1.058), (-2.052, 0.0, -1.058), (-2.013, 0.3347, -1.058), (-1.896, 0.6565, -1.058), (-1.706, 0.9531, -1.058), (-1.451, 1.213, -1.058), (-1.14, 1.426, -1.058), (-0.7853, 1.585, -1.058), (-0.4003, 1.682, -1.058)], [], [(0, 32, 1), (1, 32, 2), (2, 32, 3), (3, 32, 4), (4, 32, 5), (5, 32, 6), (6, 32, 7), (7, 32, 8), (8, 32, 9), (9, 32, 10), (10, 32, 11), (11, 32, 12), (12, 32, 13), (13, 32, 14), (14, 32, 15), (15, 32, 16), (16, 32, 17), (17, 32, 18), (18, 32, 19), (19, 32, 20), (20, 32, 21), (21, 32, 22), (22, 32, 23), (23, 32, 24), (24, 32, 25), (25, 32, 26), (26, 32, 27), (27, 32, 28), (28, 32, 29), (29, 32, 30), (55, 54, 118, 119), (30, 32, 31), (31, 32, 0), (33, 34, 35, 36, 37, 38, 39, 40, 41, 42, 43, 44, 45, 46, 47, 48, 49, 50, 51, 52, 53, 54, 55, 56, 57, 58, 59, 60, 61, 62, 63, 64), (54, 53, 117, 118), (2, 3, 68, 67), (15, 16, 81, 80), (28, 29, 94, 93), (53, 52, 116, 117), (52, 51, 115, 116), (1, 2, 67, 66), (14, 15, 80, 79), (27, 28, 93, 92), (51, 50, 114, 115), (50, 49, 113, 114), (13, 14, 79, 78), (26, 27, 92, 91), (49, 48, 112, 113), (0, 1, 66, 65), (48, 47, 111, 112), (12, 13, 78, 77), (25, 26, 91, 90), (47, 46, 110, 111), (46, 45, 109, 110), (11, 12, 77, 76), (24, 25, 90, 89), (45, 44, 108, 109), (44, 43, 107, 108), (10, 11, 76, 75), (23, 24, 89, 88), (43, 42, 106, 107), (42, 41, 105, 106), (9, 10, 75, 74), (22, 23, 88, 87), (41, 40, 104, 105), (76, 77, 109, 108), (83, 84, 116, 115), (90, 91, 123, 122), (70, 71, 103, 102), (77, 78, 110, 109), (84, 85, 117, 116), (91, 92, 124, 123), (71, 72, 104, 103), (65, 66, 98, 97), (78, 79, 111, 110), (85, 86, 118, 117), (92, 93, 125, 124), (72, 73, 105, 104), (79, 80, 112, 111), (86, 87, 119, 118), (66, 67, 99, 98), (93, 94, 126, 125), (73, 74, 106, 105), (80, 81, 113, 112), (87, 88, 120, 119), (67, 68, 100, 99), (94, 95, 127, 126), (74, 75, 107, 106), (81, 82, 114, 113), (88, 89, 121, 120), (68, 69, 101, 100), (95, 96, 128, 127), (75, 76, 108, 107), (82, 83, 115, 114), (89, 90, 122, 121), (69, 70, 102, 101), (96, 65, 97, 128), (29, 30, 95, 94), (16, 17, 82, 81), (3, 4, 69, 68), (56, 55, 119, 120), (57, 56, 120, 121), (30, 31, 96, 95), (17, 18, 83, 82), (4, 5, 70, 69), (58, 57, 121, 122), (59, 58, 122, 123), (31, 0, 65, 96), (18, 19, 84, 83), (5, 6, 71, 70), (60, 59, 123, 124), (34, 33, 97, 98), (61, 60, 124, 125), (35, 34, 98, 99), (19, 20, 85, 84), (6, 7, 72, 71), (62, 61, 125, 126), (36, 35, 99, 100), (63, 62, 126, 127), (37, 36, 100, 101), (20, 21, 86, 85), (7, 8, 73, 72), (64, 63, 127, 128), (38, 37, 101, 102), (33, 64, 128, 97), (39, 38, 102, 103), (21, 22, 87, 86), (8, 9, 74, 73), (40, 39, 103, 104)])
_uv = me_cone.uv_layers.new(name='UVMap')
_uv.uv.foreach_set('vector', [0.2725, 0.6184, 0.3983, 0.8986, 0.2479, 0.628, 0.2479, 0.628, 0.3983, 0.8986, 0.2257, 0.6378, 0.2257, 0.6378, 0.3983, 0.8986, 0.2068, 0.6473, 0.0, 0.8238, 0.2068, 0.5839, 0.01749, 0.8341, 0.01749, 0.8341, 0.2068, 0.5839, 0.03847, 0.8449, 0.03847, 0.8449, 0.2068, 0.5839, 0.06213, 0.8558, 0.06213, 0.8558, 0.2068, 0.5839, 0.08755, 0.8663, 0.08755, 0.8663, 0.2068, 0.5839, 0.1138, 0.876, 0.1138, 0.876, 0.2068, 0.5839, 0.1398, 0.8847, 0.1398, 0.8847, 0.2068, 0.5839, 0.1646, 0.8919, 0.1646, 0.8919, 0.2068, 0.5839, 0.1872, 0.8974, 0.1872, 0.8974, 0.2068, 0.5839, 0.2068, 0.9009, 0.7629, 0.5839, 0.7629, 0.8959, 0.7402, 0.5885, 0.7402, 0.5885, 0.7629, 0.8959, 0.7151, 0.5946, 0.7151, 0.5946, 0.7629, 0.8959, 0.6886, 0.6019, 0.6886, 0.6019, 0.7629, 0.8959, 0.6619, 0.61, 0.6619, 0.61, 0.7629, 0.8959, 0.6358, 0.6188, 0.6358, 0.6188, 0.7629, 0.8959, 0.6114, 0.6279, 0.6114, 0.6279, 0.7629, 0.8959, 0.5897, 0.6368, 0.3983, 0.8363, 0.5897, 0.5839, 0.4164, 0.8454, 0.4164, 0.8454, 0.5897, 0.5839, 0.438, 0.8549, 0.438, 0.8549, 0.5897, 0.5839, 0.4623, 0.8642, 0.4623, 0.8642, 0.5897, 0.5839, 0.4883, 0.8732, 0.4883, 0.8732, 0.5897, 0.5839, 0.5151, 0.8813, 0.5151, 0.8813, 0.5897, 0.5839, 0.5416, 0.8883, 0.5416, 0.8883, 0.5897, 0.5839, 0.5668, 0.8939, 0.5668, 0.8939, 0.5897, 0.5839, 0.5897, 0.898, 0.3983, 0.5839, 0.3983, 0.8986, 0.3761, 0.588, 0.3761, 0.588, 0.3983, 0.8986, 0.3515, 0.5937, 0.3515, 0.5937, 0.3983, 0.8986, 0.3253, 0.6009, 0.2877, 0.4279, 0.3134, 0.4168, 0.3597, 0.5459, 0.3152, 0.5694, 0.3253, 0.6009, 0.3983, 0.8986, 0.2987, 0.6092, 0.2987, 0.6092, 0.3983, 0.8986, 0.2725, 0.6184, 0.1018, 0.2802, 0.1068, 0.2527, 0.1171, 0.2267, 0.1323, 0.2032, 0.1517, 0.1831, 0.1748, 0.1671, 0.2004, 0.156, 0.2278, 0.1501, 0.2558, 0.1497, 0.2833, 0.1547, 0.3093, 0.165, 0.3328, 0.1802, 0.3529, 0.1996, 0.3689, 0.2226, 0.38, 0.2483, 0.3859, 0.2757, 0.3863, 0.3037, 0.3813, 0.3312, 0.371, 0.3572, 0.3558, 0.3807, 0.3364, 0.4008, 0.3134, 0.4168, 0.2877, 0.4279, 0.2603, 0.4338, 0.2323, 0.4342, 0.2048, 0.4292, 0.1788, 0.4189, 0.1553, 0.4037, 0.1352, 0.3843, 0.1193, 0.3613, 0.1081, 0.3356, 0.1022, 0.3082, 0.3134, 0.4168, 0.3364, 0.4008, 0.3996, 0.5126, 0.3597, 0.5459, 0.5963, 0.3356, 0.6074, 0.3613, 0.5159, 0.4374, 0.4975, 0.3851, 0.8694, 0.3312, 0.8744, 0.3037, 0.9762, 0.312, 0.9669, 0.3686, 0.6399, 0.1831, 0.6204, 0.2032, 0.5426, 0.113, 0.5766, 0.0713, 0.3364, 0.4008, 0.3558, 0.3807, 0.4336, 0.4709, 0.3996, 0.5126, 0.3558, 0.3807, 0.371, 0.3572, 0.4603, 0.4222, 0.4336, 0.4709, 0.5904, 0.3082, 0.5963, 0.3356, 0.4975, 0.3851, 0.4881, 0.3292, 0.8591, 0.3572, 0.8694, 0.3312, 0.9669, 0.3686, 0.9485, 0.4222, 0.6629, 0.1671, 0.6399, 0.1831, 0.5766, 0.0713, 0.6166, 0.03804, 0.371, 0.3572, 0.3813, 0.3312, 0.4787, 0.3686, 0.4603, 0.4222, 0.3813, 0.3312, 0.3863, 0.3037, 0.4881, 0.312, 0.4787, 0.3686, 0.844, 0.3807, 0.8591, 0.3572, 0.9485, 0.4222, 0.9217, 0.4709, 0.6886, 0.156, 0.6629, 0.1671, 0.6166, 0.03804, 0.661, 0.01453, 0.3863, 0.3037, 0.3859, 0.2757, 0.4881, 0.2547, 0.4881, 0.312, 0.5899, 0.2802, 0.5904, 0.3082, 0.4881, 0.3292, 0.4881, 0.2719, 0.3859, 0.2757, 0.38, 0.2483, 0.4787, 0.1988, 0.4881, 0.2547, 0.8245, 0.4008, 0.844, 0.3807, 0.9217, 0.4709, 0.8878, 0.5126, 0.7159, 0.1501, 0.6886, 0.156, 0.661, 0.01453, 0.7081, 0.001689, 0.38, 0.2483, 0.3689, 0.2226, 0.4603, 0.1465, 0.4787, 0.1988, 0.3689, 0.2226, 0.3529, 0.1996, 0.4336, 0.09972, 0.4603, 0.1465, 0.8015, 0.4168, 0.8245, 0.4008, 0.8878, 0.5126, 0.8478, 0.5459, 0.7439, 0.1497, 0.7159, 0.1501, 0.7081, 0.001689, 0.7562, 0.0, 0.3529, 0.1996, 0.3328, 0.1802, 0.3996, 0.06037, 0.4336, 0.09972, 0.3328, 0.1802, 0.3093, 0.165, 0.3597, 0.02991, 0.3996, 0.06037, 0.7758, 0.4279, 0.8015, 0.4168, 0.8478, 0.5459, 0.8034, 0.5694, 0.7714, 0.1547, 0.7439, 0.1497, 0.7562, 0.0, 0.8034, 0.00953, 0.3093, 0.165, 0.2833, 0.1547, 0.3152, 0.00953, 0.3597, 0.02991, 0.2833, 0.1547, 0.2558, 0.1497, 0.2681, 0.0, 0.3152, 0.00953, 0.7484, 0.4338, 0.7758, 0.4279, 0.8034, 0.5694, 0.7562, 0.5822, 0.7974, 0.165, 0.7714, 0.1547, 0.8034, 0.00953, 0.8478, 0.02991, 0.2558, 0.1497, 0.2278, 0.1501, 0.22, 0.001689, 0.2681, 0.0, 0.9762, 0.8994, 0.9811, 0.8598, 0.9893, 0.8598, 0.9845, 0.8994, 0.9849, 0.5371, 0.9811, 0.4887, 0.9893, 0.4887, 0.9931, 0.5371, 0.7928, 0.8122, 0.7967, 0.8561, 0.7886, 0.8561, 0.7847, 0.8122, 0.777, 0.6247, 0.7731, 0.6698, 0.7649, 0.6698, 0.7688, 0.6248, 0.9811, 0.8598, 0.9849, 0.8129, 0.9931, 0.8129, 0.9893, 0.8598, 0.9811, 0.4887, 0.9762, 0.4472, 0.9845, 0.4472, 0.9893, 0.4887, 0.7967, 0.8561, 0.8024, 0.8952, 0.7942, 0.8952, 0.7886, 0.8561, 0.7731, 0.6698, 0.7711, 0.7172, 0.7629, 0.7172, 0.7649, 0.6698, 0.9844, 0.2622, 0.9861, 0.3167, 0.9779, 0.3165, 0.9762, 0.262, 0.9849, 0.8129, 0.9875, 0.7604, 0.9958, 0.7604, 0.9931, 0.8129, 0.8024, 0.5839, 0.7967, 0.6247, 0.7886, 0.6248, 0.7942, 0.5839, 1.0, 0.0002228, 0.994, 0.04421, 0.9858, 0.04399, 0.9918, 0.0, 0.7711, 0.7172, 0.7711, 0.7653, 0.7629, 0.7653, 0.7629, 0.7172, 0.9875, 0.7604, 0.9889, 0.7045, 0.9971, 0.7045, 0.9958, 0.7604, 0.7967, 0.6247, 0.7928, 0.6698, 0.7847, 0.6698, 0.7886, 0.6248, 0.9861, 0.3167, 0.9893, 0.367, 0.9811, 0.3668, 0.9779, 0.3165, 0.994, 0.04421, 0.9893, 0.0944, 0.9811, 0.09418, 0.9858, 0.04399, 0.7711, 0.7653, 0.7731, 0.8122, 0.7649, 0.8122, 0.7629, 0.7653, 0.9889, 0.7045, 0.9889, 0.6471, 0.9971, 0.6471, 0.9971, 0.7045, 0.7928, 0.6698, 0.7908, 0.7172, 0.7827, 0.7172, 0.7847, 0.6698, 0.9893, 0.367, 0.994, 0.411, 0.9858, 0.4108, 0.9811, 0.3668, 0.9893, 0.0944, 0.9861, 0.1489, 0.9779, 0.1487, 0.9811, 0.09418, 0.7731, 0.8122, 0.777, 0.8561, 0.7688, 0.8561, 0.7649, 0.8122, 0.9889, 0.6471, 0.9875, 0.5906, 0.9958, 0.5906, 0.9971, 0.6471, 0.7908, 0.7172, 0.7908, 0.7653, 0.7827, 0.7653, 0.7827, 0.7172, 0.994, 0.411, 1.0, 0.4472, 0.9918, 0.447, 0.9858, 0.4108, 0.9861, 0.1489, 0.9844, 0.2055, 0.9762, 0.2053, 0.9779, 0.1487, 0.777, 0.8561, 0.7827, 0.8952, 0.7745, 0.8952, 0.7688, 0.8561, 0.9875, 0.5906, 0.9849, 0.5371, 0.9931, 0.5371, 0.9958, 0.5906, 0.7908, 0.7653, 0.7928, 0.8122, 0.7847, 0.8122, 0.7827, 0.7653, 0.7827, 0.5839, 0.777, 0.6247, 0.7688, 0.6248, 0.7745, 0.5839, 0.9844, 0.2055, 0.9844, 0.2622, 0.9762, 0.262, 0.9762, 0.2053, 0.6204, 0.2032, 0.6052, 0.2267, 0.5159, 0.1617, 0.5426, 0.113, 0.8744, 0.3037, 0.874, 0.2757, 0.9762, 0.2547, 0.9762, 0.312, 0.6074, 0.3613, 0.6233, 0.3843, 0.5426, 0.4842, 0.5159, 0.4374, 0.2603, 0.4338, 0.2877, 0.4279, 0.3152, 0.5694, 0.2681, 0.5822, 0.2323, 0.4342, 0.2603, 0.4338, 0.2681, 0.5822, 0.22, 0.5839, 0.6052, 0.2267, 0.5949, 0.2527, 0.4975, 0.2153, 0.5159, 0.1617, 0.874, 0.2757, 0.8681, 0.2483, 0.9669, 0.1988, 0.9762, 0.2547, 0.6233, 0.3843, 0.6434, 0.4037, 0.5766, 0.5235, 0.5426, 0.4842, 0.2048, 0.4292, 0.2323, 0.4342, 0.22, 0.5839, 0.1729, 0.5744, 0.1788, 0.4189, 0.2048, 0.4292, 0.1729, 0.5744, 0.1285, 0.554, 0.5949, 0.2527, 0.5899, 0.2802, 0.4881, 0.2719, 0.4975, 0.2153, 0.8681, 0.2483, 0.857, 0.2226, 0.9485, 0.1465, 0.9669, 0.1988, 0.6434, 0.4037, 0.6669, 0.4189, 0.6166, 0.554, 0.5766, 0.5235, 0.1553, 0.4037, 0.1788, 0.4189, 0.1285, 0.554, 0.08848, 0.5235, 0.1068, 0.2527, 0.1018, 0.2802, 0.0, 0.2719, 0.009379, 0.2153, 0.1352, 0.3843, 0.1553, 0.4037, 0.08848, 0.5235, 0.05449, 0.4842, 0.1171, 0.2267, 0.1068, 0.2527, 0.009379, 0.2153, 0.02778, 0.1617, 0.857, 0.2226, 0.8411, 0.1996, 0.9217, 0.09972, 0.9485, 0.1465, 0.6669, 0.4189, 0.6929, 0.4292, 0.661, 0.5744, 0.6166, 0.554, 0.1193, 0.3613, 0.1352, 0.3843, 0.05449, 0.4842, 0.02778, 0.4374, 0.1323, 0.2032, 0.1171, 0.2267, 0.02778, 0.1617, 0.05449, 0.113, 0.1081, 0.3356, 0.1193, 0.3613, 0.02778, 0.4374, 0.009379, 0.3851, 0.1517, 0.1831, 0.1323, 0.2032, 0.05449, 0.113, 0.08848, 0.0713, 0.8411, 0.1996, 0.821, 0.1802, 0.8878, 0.06037, 0.9217, 0.09972, 0.6929, 0.4292, 0.7205, 0.4342, 0.7081, 0.5839, 0.661, 0.5744, 0.1022, 0.3082, 0.1081, 0.3356, 0.009379, 0.3851, 0.0, 0.3292, 0.1748, 0.1671, 0.1517, 0.1831, 0.08848, 0.0713, 0.1285, 0.03804, 0.1018, 0.2802, 0.1022, 0.3082, 0.0, 0.3292, 0.0, 0.2719, 0.2004, 0.156, 0.1748, 0.1671, 0.1285, 0.03804, 0.1729, 0.01453, 0.821, 0.1802, 0.7974, 0.165, 0.8478, 0.02991, 0.8878, 0.06037, 0.7205, 0.4342, 0.7484, 0.4338, 0.7562, 0.5822, 0.7081, 0.5839, 0.2278, 0.1501, 0.2004, 0.156, 0.1729, 0.01453, 0.22, 0.001689])
me_cone.materials.append(mat_clothes)
me_cone.update()
me_cube_001 = bpy.data.meshes.new('Cube.001')
me_cube_001.from_pydata([(-0.02856, -2.241, 1.542), (-0.02856, -2.241, 1.843), (-0.06921, -0.4629, 1.501), (-0.06921, -0.4629, 1.884), (0.2727, -2.241, 1.542), (0.2727, -2.241, 1.843), (0.3133, -0.4629, 1.501), (0.3133, -0.4629, 1.884), (0.08001, -2.797, 1.52), (0.08001, -2.797, 1.865), (0.2191, -2.797, 1.865), (0.2191, -2.797, 1.52), (0.02503, -2.28, 1.865), (0.2191, -2.28, 1.865), (0.2191, -2.28, 1.52), (0.02503, -2.28, 1.52), (0.01013, -2.432, 1.865), (0.01013, -2.432, 1.52), (0.2042, -2.432, 1.865), (0.2042, -2.432, 1.52), (0.192, -2.538, 2.034), (0.192, -2.429, 2.034), (0.05213, -2.429, 2.034), (0.05213, -2.538, 2.034), (0.02353, -2.614, 1.865), (0.02353, -2.614, 1.52), (0.1626, -2.614, 1.865), (0.1626, -2.614, 1.52), (-0.02856, 2.241, 1.542), (-0.02856, 2.241, 1.843), (-0.06921, 0.4629, 1.501), (-0.06921, 0.4629, 1.884), (0.2727, 2.241, 1.542), (0.2727, 2.241, 1.843), (0.3133, 0.4629, 1.501), (0.3133, 0.4629, 1.884), (0.08001, 2.797, 1.52), (0.08001, 2.797, 1.865), (0.2191, 2.797, 1.865), (0.2191, 2.797, 1.52), (0.02503, 2.28, 1.865), (0.2191, 2.28, 1.865), (0.2191, 2.28, 1.52), (0.02503, 2.28, 1.52), (0.01013, 2.432, 1.865), (0.01013, 2.432, 1.52), (0.2042, 2.432, 1.865), (0.2042, 2.432, 1.52), (0.192, 2.538, 2.034), (0.192, 2.429, 2.034), (0.05213, 2.429, 2.034), (0.05213, 2.538, 2.034), (0.02353, 2.614, 1.865), (0.02353, 2.614, 1.52), (0.1626, 2.614, 1.865), (0.1626, 2.614, 1.52), (-0.04889, -1.352, 1.522), (-0.04889, -1.352, 1.863), (0.293, -1.352, 1.522), (0.293, -1.352, 1.863), (-0.04889, 1.352, 1.522), (-0.04889, 1.352, 1.863), (0.293, 1.352, 1.522), (0.293, 1.352, 1.863)], [], [(56, 57, 3, 2), (2, 3, 7, 6), (58, 59, 5, 4), (26, 24, 9, 10), (56, 58, 4, 0), (59, 57, 1, 5), (11, 10, 9, 8), (27, 26, 10, 11), (24, 25, 8, 9), (25, 27, 11, 8), (0, 4, 14, 15), (1, 0, 15, 12), (4, 5, 13, 14), (5, 1, 12, 13), (15, 14, 19, 17), (12, 15, 17, 16), (14, 13, 18, 19), (12, 16, 23, 22), (21, 22, 23, 20), (16, 18, 20, 23), (13, 12, 22, 21), (18, 13, 21, 20), (17, 19, 27, 25), (16, 17, 25, 24), (19, 18, 26, 27), (18, 16, 24, 26), (60, 30, 31, 61), (30, 34, 35, 31), (62, 32, 33, 63), (54, 38, 37, 52), (60, 28, 32, 62), (63, 33, 29, 61), (39, 36, 37, 38), (55, 39, 38, 54), (52, 37, 36, 53), (53, 36, 39, 55), (28, 43, 42, 32), (29, 40, 43, 28), (32, 42, 41, 33), (33, 41, 40, 29), (43, 45, 47, 42), (40, 44, 45, 43), (42, 47, 46, 41), (40, 50, 51, 44), (49, 48, 51, 50), (44, 51, 48, 46), (41, 49, 50, 40), (46, 48, 49, 41), (45, 53, 55, 47), (44, 52, 53, 45), (47, 55, 54, 46), (46, 54, 52, 44), (7, 3, 57, 59), (2, 6, 58, 56), (6, 7, 59, 58), (0, 1, 57, 56), (35, 63, 61, 31), (30, 60, 62, 34), (34, 62, 63, 35), (28, 60, 61, 29)])
_uv = me_cube_001.uv_layers.new(name='UVMap')
_uv.uv.foreach_set('vector', [0.7571, 0.2905, 0.8687, 0.2905, 0.8751, 0.581, 0.7501, 0.581, 0.7913, 0.875, 0.6684, 0.875, 0.6684, 0.75, 0.7913, 0.75, 0.7434, 0.2905, 0.6317, 0.2905, 0.6383, 0.0, 0.7367, 0.0, 0.4657, 0.7386, 0.4203, 0.7405, 0.4363, 0.68, 0.4817, 0.6782, 0.006643, 0.2905, 0.1184, 0.2905, 0.1117, 0.581, 0.01329, 0.581, 0.3817, 0.2905, 0.4935, 0.2905, 0.4868, 0.581, 0.3884, 0.581, 0.2159, 0.763, 0.2159, 0.874, 0.1705, 0.874, 0.1705, 0.763, 0.6682, 0.8097, 0.5552, 0.8097, 0.5554, 0.75, 0.6684, 0.75, 0.7817, 0.6408, 0.6689, 0.6408, 0.6696, 0.581, 0.7825, 0.581, 0.03031, 0.7032, 0.07577, 0.7032, 0.09423, 0.763, 0.04877, 0.763, 0.01329, 0.581, 0.1117, 0.581, 0.09423, 0.5941, 0.0308, 0.5941, 0.4817, 0.7797, 0.4817, 0.6829, 0.4992, 0.6782, 0.4992, 0.7892, 0.8722, 0.8563, 0.8722, 0.7595, 0.8897, 0.75, 0.8897, 0.861, 0.3884, 0.581, 0.4868, 0.581, 0.4693, 0.5941, 0.4059, 0.5941, 0.0308, 0.5941, 0.09423, 0.5941, 0.08936, 0.6435, 0.02593, 0.6435, 0.7818, 0.75, 0.6689, 0.75, 0.6687, 0.7006, 0.7816, 0.7006, 0.6684, 0.9189, 0.5554, 0.9189, 0.5554, 0.8695, 0.6683, 0.8695, 0.7818, 0.75, 0.7816, 0.7006, 0.8373, 0.6659, 0.8373, 0.7015, 0.4147, 0.6426, 0.4605, 0.6426, 0.4605, 0.6782, 0.4147, 0.6782, 0.8373, 0.6445, 0.8373, 0.581, 0.898, 0.585, 0.898, 0.6307, 0.4059, 0.5941, 0.4693, 0.5941, 0.4605, 0.6426, 0.4147, 0.6426, 0.5554, 0.8695, 0.5554, 0.9189, 0.5001, 0.8704, 0.5001, 0.8348, 0.02593, 0.6435, 0.08936, 0.6435, 0.07577, 0.7032, 0.03031, 0.7032, 0.7816, 0.7006, 0.6687, 0.7006, 0.6689, 0.6408, 0.7817, 0.6408, 0.6683, 0.8695, 0.5554, 0.8695, 0.5552, 0.8097, 0.6682, 0.8097, 0.4817, 0.7978, 0.4183, 0.8004, 0.4203, 0.7405, 0.4657, 0.7386, 0.9931, 0.2905, 1.0, 0.581, 0.8751, 0.581, 0.8814, 0.2905, 0.1229, 0.763, 0.1229, 0.888, 0.0, 0.888, 0.0, 0.763, 0.5068, 0.2905, 0.5136, 0.0, 0.612, 0.0, 0.6186, 0.2905, 0.8386, 0.8117, 0.8546, 0.8722, 0.8092, 0.8703, 0.7932, 0.8099, 0.1317, 0.4725, 0.1383, 0.1819, 0.2368, 0.1819, 0.2434, 0.4725, 0.3684, 0.2905, 0.3618, 0.581, 0.2633, 0.581, 0.2567, 0.2905, 0.125, 0.763, 0.1705, 0.763, 0.1705, 0.874, 0.125, 0.874, 0.4181, 0.7873, 0.4183, 0.8471, 0.3054, 0.8471, 0.3052, 0.7873, 0.6131, 0.6902, 0.6139, 0.75, 0.501, 0.75, 0.5003, 0.6902, 0.1553, 0.05977, 0.1738, 0.0, 0.2193, 0.0, 0.2008, 0.05977, 0.1383, 0.1819, 0.1558, 0.1689, 0.2193, 0.1689, 0.2368, 0.1819, 0.2159, 0.7725, 0.2335, 0.763, 0.2335, 0.874, 0.2159, 0.8693, 0.8546, 0.7547, 0.8722, 0.75, 0.8722, 0.861, 0.8546, 0.8515, 0.3618, 0.581, 0.3443, 0.5941, 0.2809, 0.5941, 0.2633, 0.581, 0.1558, 0.1689, 0.151, 0.1195, 0.2144, 0.1195, 0.2193, 0.1689, 0.6132, 0.581, 0.613, 0.6304, 0.5001, 0.6304, 0.5003, 0.581, 0.4183, 0.6782, 0.4183, 0.7276, 0.3053, 0.7276, 0.3054, 0.6782, 0.6132, 0.581, 0.6687, 0.6296, 0.6687, 0.6652, 0.613, 0.6304, 0.3354, 0.6426, 0.3354, 0.6782, 0.2897, 0.6782, 0.2897, 0.6426, 0.4183, 0.8004, 0.479, 0.8141, 0.479, 0.8598, 0.4183, 0.8638, 0.3443, 0.5941, 0.3354, 0.6426, 0.2897, 0.6426, 0.2809, 0.5941, 0.3053, 0.7276, 0.2501, 0.7623, 0.2501, 0.7267, 0.3054, 0.6782, 0.151, 0.1195, 0.1553, 0.05977, 0.2008, 0.05977, 0.2144, 0.1195, 0.613, 0.6304, 0.6131, 0.6902, 0.5003, 0.6902, 0.5001, 0.6304, 0.4183, 0.7276, 0.4181, 0.7873, 0.3052, 0.7873, 0.3053, 0.7276, 0.8546, 0.7526, 0.8386, 0.8117, 0.7932, 0.8099, 0.7913, 0.75, 0.3751, 0.0, 0.5001, 0.0, 0.4935, 0.2905, 0.3817, 0.2905, 0.0, 0.0, 0.125, 0.0, 0.1184, 0.2905, 0.006643, 0.2905, 0.7501, 0.581, 0.6251, 0.581, 0.6317, 0.2905, 0.7434, 0.2905, 0.764, 0.0, 0.8623, 0.0, 0.8687, 0.2905, 0.7571, 0.2905, 0.3751, 0.0, 0.3684, 0.2905, 0.2567, 0.2905, 0.2501, 0.0, 0.125, 0.763, 0.1317, 0.4725, 0.2434, 0.4725, 0.2501, 0.763, 0.5001, 0.581, 0.5068, 0.2905, 0.6186, 0.2905, 0.6251, 0.581, 0.9862, 0.0, 0.9931, 0.2905, 0.8814, 0.2905, 0.8878, 0.0])
me_cube_001.materials.append(mat_clothes_2)
me_cube_001.update()
arm_armature = bpy.data.armatures.new('Armature')  # bones are not reproduced

# ---- objects
ob_cube = bpy.data.objects.new('Cube', me_cube)
ob_sphere = bpy.data.objects.new('Sphere', me_sphere)
ob_cone = bpy.data.objects.new('Cone', me_cone)
ob_cube_001 = bpy.data.objects.new('Cube.001', me_cube_001)
ob_armature = bpy.data.objects.new('Armature', arm_armature)

# ---- transforms, parenting, visibility, modifiers, constraints
ob_cube.parent = ob_armature
ob_cube.matrix_parent_inverse = Matrix(((1.0, -0.0, 0.0, -0.0), (-0.0, 1.0, -0.0, 0.0), (0.0, -0.0, 1.0, 0.01897), (-0.0, 0.0, -0.0, 1.0)))
ob_cube.location = (-0.1194, 0.0, 0.7767)
ob_cube.scale = (1.08, 1.08, 1.08)
ob_cube.lock_rotations_4d = False
ob_cube.empty_display_type = 'ARROWS'
ob_cube.lineart.crease_threshold = 0.0
_vg = ob_cube.vertex_groups.new(name='Bone')
for _i, _w in zip([0, 1, 2, 3, 4, 5, 6, 7, 8, 9, 10, 11, 12, 13, 14, 15, 16, 17, 18, 19, 20, 21, 22, 23, 24, 25, 26, 27, 28, 29, 30, 31], [0.2267, 0.2282, 0.07352, 0.9883, 0.9794, 0.9786, 0.2159, 0.2195, 0.06423, 0.9783, 0.9791, 0.9881, 0.2236, 0.06948, 0.2269, 0.9817, 0.9811, 0.989, 0.2084, 0.2066, 0.05348, 0.9818, 0.9891, 0.9811, 0.9365, 0.9341, 0.9467, 0.9442, 0.9336, 0.9358, 0.947, 0.9449]): _vg.add([_i], _w, 'REPLACE')
_vg = ob_cube.vertex_groups.new(name='Bone.001')
_vg = ob_cube.vertex_groups.new(name='Bone.002')
for _i, _w in zip([0, 1, 2, 4, 5, 6, 7, 8, 9, 10, 12, 13, 14, 15, 16, 18, 19, 20, 21, 23, 24, 25, 26, 27, 28, 29, 30, 31], [0.756, 0.754, 0.8845, 0.01043, 0.01103, 0.6916, 0.7426, 0.8422, 0.01055, 0.008413, 0.6848, 0.8354, 0.7336, 0.007001, 0.00882, 0.4923, 0.4919, 0.6468, 0.004279, 0.004559, 0.06066, 0.0628, 0.02257, 0.02471, 0.05953, 0.05137, 0.04137, 0.04953]): _vg.add([_i], _w, 'REPLACE')
_vg = ob_cube.vertex_groups.new(name='Bone.003')
for _i, _w in zip([0, 1, 2, 6, 7, 8, 12, 13, 14, 18, 19, 20], [0.006365, 0.007024, 0.03157, 0.08967, 0.03479, 0.09136, 0.08895, 0.09287, 0.03677, 0.2928, 0.2951, 0.2977]): _vg.add([_i], _w, 'REPLACE')
_vg = ob_cube.vertex_groups.new(name='Bone.004')
_vg = ob_cube.vertex_groups.new(name='Bone.005')
_vg = ob_cube.vertex_groups.new(name='Bone.006')
_vg = ob_cube.vertex_groups.new(name='Bone.007')
_vg = ob_cube.vertex_groups.new(name='Bone.008')
_m = ob_cube.modifiers.new('Armature', 'ARMATURE')
_m.object = ob_armature
ob_sphere.parent = ob_armature
ob_sphere.matrix_parent_inverse = Matrix(((1.0, -0.0, 0.0, -0.0), (-0.0, 1.0, -0.0, 0.0), (0.0, -0.0, 1.0, 0.01897), (-0.0, 0.0, -0.0, 1.0)))
ob_sphere.location = (0.1793, 0.0, 5.15)
ob_sphere.scale = (0.5449, 0.5449, 0.5449)
_vg = ob_sphere.vertex_groups.new(name='Bone')
_vg = ob_sphere.vertex_groups.new(name='Bone.001')
_vg = ob_sphere.vertex_groups.new(name='Bone.002')
_vg.add([0, 1, 2, 3, 4, 5, 6, 7, 8, 9, 10, 11, 12, 13, 14, 15, 16, 17, 18, 19, 20, 21, 22, 23, 24, 25, 26, 27, 28, 29, 30, 31, 32, 33, 34, 35, 36, 37, 38, 39, 40, 41, 42, 43, 44, 45, 46, 47, 48, 49, 50, 51, 52, 53, 54, 55, 56, 57, 58, 59, 60, 61, 62, 63, 64, 65, 66, 67, 68, 69, 70, 71, 72, 73, 74, 75, 76, 77, 78, 79, 80, 81, 82, 83, 84, 85, 86, 87, 88, 89, 90, 91, 92, 93, 94, 95, 96, 97, 98, 99, 100, 101, 102, 103, 104, 105, 106, 107, 108, 109, 110, 111, 112, 113, 114, 115, 116, 117, 118, 119, 120, 121, 122, 123, 124, 125, 126, 127, 128, 129, 130, 131, 132, 133, 134, 135, 136, 137, 138, 139, 140, 141, 142, 143, 144, 145, 146, 147, 148, 149, 150, 151, 152, 153, 154, 155, 156, 157, 158, 159, 160, 161, 162, 163, 164, 165, 166, 167, 168, 169, 170, 171, 172, 173, 174, 175, 176, 177, 178, 179, 180, 181, 182, 183, 184, 185, 186, 187, 188, 189, 190, 191, 192, 193, 194, 195, 196, 197, 198, 199, 200, 201, 202, 203, 204, 205, 206, 207, 208, 209, 210, 211, 212, 213, 214, 215, 216, 217, 218, 219, 220, 221, 222, 223, 224, 225, 226, 227, 228, 229, 230, 231, 232, 233, 234, 235, 236, 237, 238, 239, 240, 241, 242, 243, 244, 245, 246, 247, 248, 249, 250, 251, 252, 253, 254, 255, 256, 257, 258, 259, 260, 261, 262, 263, 264, 265, 266, 267, 268, 269, 270, 271, 272, 273, 274, 275, 276, 277, 278, 279, 280, 281, 282, 283, 284, 285, 286, 287, 288, 289, 290, 291, 292, 293, 294, 295, 296, 297, 298, 299, 300, 301, 302, 303, 304, 305, 306, 307, 308, 309, 310, 311, 312, 313, 314, 315, 316, 317, 318, 319, 320, 321, 322, 323, 324, 325, 326, 327, 328, 329, 330, 331, 332, 333, 334, 335, 336, 337, 338, 339, 340, 341, 342, 343, 344, 345, 346, 347, 348, 349, 350, 351, 352, 353, 354, 355, 356, 357, 358, 359, 360, 361, 362, 363, 364, 365, 366, 367, 368, 369, 370, 371, 372, 373, 374, 375, 376, 377, 378, 379, 380, 381, 382, 383, 384, 385, 386, 387, 388, 389, 390, 391, 392, 393, 394, 395, 396, 397, 398, 399, 400, 401, 402, 403, 404, 405, 406, 407, 408, 409, 410, 411, 412, 413, 414, 415, 416, 417, 418, 419, 420, 421, 422, 423, 424, 425, 426, 427, 428, 429, 430, 431, 432, 433, 434, 435, 436, 437, 438, 439, 440, 441, 442, 443, 444, 445, 446, 447, 448, 449, 450, 451, 452, 453, 454, 455, 456, 457, 458, 459, 460, 461, 462, 463, 464, 465, 466, 467, 468, 469, 470, 471, 472, 473, 474, 475, 476, 477, 478, 479, 480, 481], 1.0, 'REPLACE')
_vg = ob_sphere.vertex_groups.new(name='Bone.003')
_vg = ob_sphere.vertex_groups.new(name='Bone.004')
_vg = ob_sphere.vertex_groups.new(name='Bone.005')
_vg = ob_sphere.vertex_groups.new(name='Bone.006')
_vg = ob_sphere.vertex_groups.new(name='Bone.007')
_vg = ob_sphere.vertex_groups.new(name='Bone.008')
_m = ob_sphere.modifiers.new('Decimate', 'DECIMATE')
_m.ratio = 0.08387
_m = ob_sphere.modifiers.new('Armature', 'ARMATURE')
_m.object = ob_armature
ob_cone.parent = ob_armature
ob_cone.matrix_parent_inverse = Matrix(((1.0, -0.0, 0.0, -0.0), (-0.0, 1.0, -0.0, 0.0), (0.0, -0.0, 1.0, 0.01897), (-0.0, 0.0, -0.0, 1.0)))
ob_cone.location = (0.4806, 0.0, 4.403)
ob_cone.scale = (0.5412, 0.5412, 0.5412)
_vg = ob_cone.vertex_groups.new(name='Bone')
_vg = ob_cone.vertex_groups.new(name='Bone.001')
_vg = ob_cone.vertex_groups.new(name='Bone.002')
_vg.add([0, 1, 2, 3, 4, 5, 6, 7, 8, 9, 10, 11, 12, 13, 14, 15, 16, 17, 18, 19, 20, 21, 22, 23, 24, 25, 26, 27, 28, 29, 30, 31, 32, 33, 34, 35, 36, 37, 38, 39, 40, 41, 42, 43, 44, 45, 46, 47, 48, 49, 50, 51, 52, 53, 54, 55, 56, 57, 58, 59, 60, 61, 62, 63, 64, 65, 66, 67, 68, 69, 70, 71, 72, 73, 74, 75, 76, 77, 78, 79, 80, 81, 82, 83, 84, 85, 86, 87, 88, 89, 90, 91, 92, 93, 94, 95, 96, 97, 98, 99, 100, 101, 102, 103, 104, 105, 106, 107, 108, 109, 110, 111, 112, 113, 114, 115, 116, 117, 118, 119, 120, 121, 122, 123, 124, 125, 126, 127, 128], 1.0, 'REPLACE')
_vg = ob_cone.vertex_groups.new(name='Bone.003')
_vg = ob_cone.vertex_groups.new(name='Bone.004')
_vg = ob_cone.vertex_groups.new(name='Bone.005')
_vg = ob_cone.vertex_groups.new(name='Bone.006')
_vg = ob_cone.vertex_groups.new(name='Bone.007')
_vg = ob_cone.vertex_groups.new(name='Bone.008')
_m = ob_cone.modifiers.new('Decimate', 'DECIMATE')
_m.ratio = 0.08387
_m = ob_cone.modifiers.new('Armature', 'ARMATURE')
_m.object = ob_armature
ob_cube_001.parent = ob_armature
ob_cube_001.matrix_parent_inverse = Matrix(((1.0, -0.0, 0.0, -0.0), (-0.0, 1.0, -0.0, 0.0), (0.0, -0.0, 1.0, 0.01897), (-0.0, 0.0, -0.0, 1.0)))
ob_cube_001.location = (0.0, 0.0, 0.7767)
_vg = ob_cube_001.vertex_groups.new(name='Bone')
_vg = ob_cube_001.vertex_groups.new(name='Bone.001')
_vg = ob_cube_001.vertex_groups.new(name='Bone.002')
_vg = ob_cube_001.vertex_groups.new(name='Bone.003')
for _i, _w in zip([2, 3, 6, 7, 56, 57, 58, 59], [0.9741, 0.9809, 0.977, 0.9798, 0.5005, 0.5004, 0.5005, 0.5004]): _vg.add([_i], _w, 'REPLACE')
_vg = ob_cube_001.vertex_groups.new(name='Bone.004')
for _i, _w in zip([0, 1, 2, 4, 5, 12, 13, 14, 15, 16, 17, 18, 19, 20, 21, 22, 23, 24, 25, 26, 27, 56, 57, 58, 59], [0.9267, 0.9403, 0.001777, 0.932, 0.9513, 0.8176, 0.8338, 0.8126, 0.8055, 0.2343, 0.2343, 0.1838, 0.229, 0.2953, 0.2857, 0.3276, 0.2063, 0.03248, 0.05631, 0.009346, 0.05176, 0.4989, 0.4992, 0.499, 0.4994]): _vg.add([_i], _w, 'REPLACE')
_vg = ob_cube_001.vertex_groups.new(name='Bone.005')
for _i, _w in zip([0, 1, 4, 5, 8, 9, 10, 11, 12, 13, 14, 15, 16, 17, 18, 19, 20, 21, 22, 23, 24, 25, 26, 27], [0.05945, 0.04708, 0.05482, 0.02829, 0.9796, 0.9896, 0.9903, 0.9827, 0.1772, 0.1616, 0.1795, 0.1863, 0.7642, 0.7634, 0.8152, 0.7688, 0.7037, 0.713, 0.6706, 0.7928, 0.9585, 0.9432, 0.9701, 0.9478]): _vg.add([_i], _w, 'REPLACE')
_vg = ob_cube_001.vertex_groups.new(name='Bone.006')
for _i, _w in zip([28, 30, 31, 32, 34, 35, 60, 61, 62, 63], [0.004317, 0.999, 0.9994, 0.001638, 0.9992, 0.9994, 0.9808, 0.9847, 0.982, 0.9862]): _vg.add([_i], _w, 'REPLACE')
_vg = ob_cube_001.vertex_groups.new(name='Bone.007')
for _i, _w in zip([28, 29, 32, 33, 40, 41, 42, 43, 44, 45, 46, 47, 48, 49, 50, 51, 53, 55], [0.8822, 0.8237, 0.8357, 0.8423, 0.395, 0.3947, 0.5322, 0.7394, 0.1214, 0.2026, 0.09406, 0.156, 0.198, 0.1609, 0.1771, 0.1297, 0.04194, 0.02361]): _vg.add([_i], _w, 'REPLACE')
_vg = ob_cube_001.vertex_groups.new(name='Bone.008')
for _i, _w in zip([28, 29, 32, 33, 36, 37, 38, 39, 40, 41, 42, 43, 44, 45, 46, 47, 48, 49, 50, 51, 52, 53, 54, 55], [0.09064, 0.1544, 0.1385, 0.1388, 0.984, 0.994, 0.9945, 0.9875, 0.5948, 0.5963, 0.4523, 0.2446, 0.8757, 0.7929, 0.9039, 0.8397, 0.7999, 0.8363, 0.8193, 0.8685, 0.977, 0.953, 0.9838, 0.9622]): _vg.add([_i], _w, 'REPLACE')
_m = ob_cube_001.modifiers.new('Armature', 'ARMATURE')
_m.object = ob_armature
ob_armature.location = (0.0, 0.0, -0.01897)

# ---- collection membership
col_collection.objects.link(ob_cube)
col_collection.objects.link(ob_sphere)
col_collection.objects.link(ob_cone)
col_collection.objects.link(ob_cube_001)
col_collection.objects.link(ob_armature)

# ---- scene / render settings (as saved in the file)
scene.frame_start = 1; scene.frame_end = 40; scene.frame_set(40)
scene.render.engine = 'BLENDER_EEVEE_NEXT'
scene.cycles.sampling_pattern = 'TABULATED_SOBOL'
scene.cycles.use_light_tree = False
scene.view_settings.view_transform = 'Filmic'
bpy.context.view_layer.update()

# ---- added for rendering (the .blend has no active camera and no usable light): camera, sun
cam_auto = bpy.data.cameras.new('AutoCamera')
cam_auto.lens = 50.0
cam_auto.sensor_width = 36.0
cam_auto.clip_end = 1000.0
ob_auto_camera = bpy.data.objects.new('AutoCamera', cam_auto)
scene.collection.objects.link(ob_auto_camera)
ob_auto_camera.location = (6.77353, -7.3547, 7.22705)
ob_auto_camera.rotation_euler = (1.09748, -7.21219e-08, 0.694738)
scene.camera = ob_auto_camera
light_auto_sun = bpy.data.lights.new('AutoSun', 'SUN')
light_auto_sun.energy = 3.0
light_auto_sun.angle = 0.0523599
ob_auto_sun = bpy.data.objects.new('AutoSun', light_auto_sun)
scene.collection.objects.link(ob_auto_sun)
ob_auto_sun.rotation_euler = (0.872665, 0.174533, 0.523599)
bpy.context.view_layer.update()
